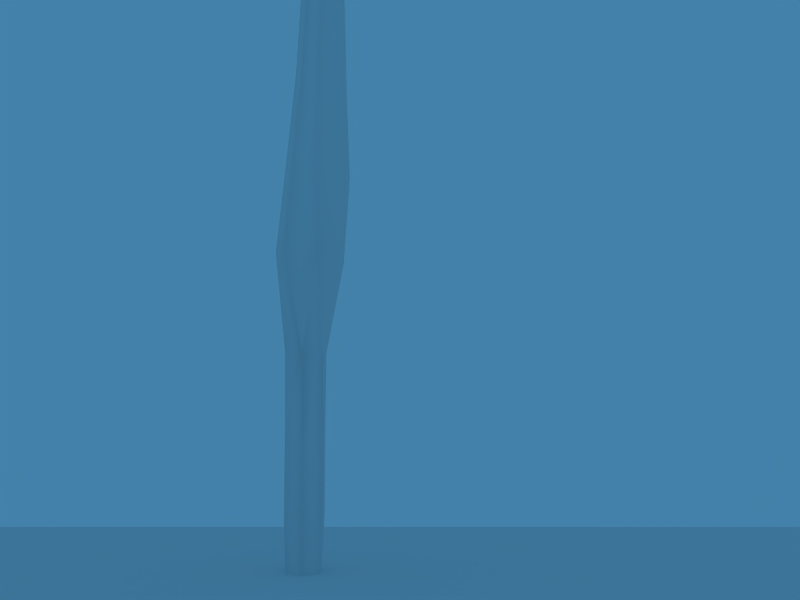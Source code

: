 # Source: BendyLeaf.blend  (saved by Blender 2.66.0; exported with 4.5.12 LTS)
import bpy
from mathutils import Matrix  # noqa: F401  (used for matrix-valued properties, if any)

bpy.ops.wm.read_factory_settings(use_empty=True)
scene = bpy.context.scene
scene.name = 'Scene'

# ---- collections
col_collection_1 = bpy.data.collections.new('Collection 1'); scene.collection.children.link(col_collection_1)
col_collection_2 = bpy.data.collections.new('Collection 2'); scene.collection.children.link(col_collection_2)
col_collection_3 = bpy.data.collections.new('Collection 3'); scene.collection.children.link(col_collection_3)
col_collection_3.hide_render = True
col_collection_3.hide_viewport = True
col_collection_4 = bpy.data.collections.new('Collection 4'); scene.collection.children.link(col_collection_4)
col_collection_4.hide_render = True
col_collection_4.hide_viewport = True
col_collection_6 = bpy.data.collections.new('Collection 6'); scene.collection.children.link(col_collection_6)
col_collection_6.hide_render = True
col_collection_6.hide_viewport = True
col_collection_10 = bpy.data.collections.new('Collection 10'); scene.collection.children.link(col_collection_10)
col_collection_10.hide_render = True
col_collection_10.hide_viewport = True
col_collection_14 = bpy.data.collections.new('Collection 14'); scene.collection.children.link(col_collection_14)
col_collection_15 = bpy.data.collections.new('Collection 15'); scene.collection.children.link(col_collection_15)
col_outdoorlighting = bpy.data.collections.new('OutdoorLighting')  # instanced only; not linked into the scene
col_g_snailhidden = bpy.data.collections.new('G_SnailHidden')  # instanced only; not linked into the scene
col_basickit_hidden = bpy.data.collections.new('BasicKit_Hidden')  # instanced only; not linked into the scene
col_g_snail = bpy.data.collections.new('G_Snail')  # instanced only; not linked into the scene
col_basickit = bpy.data.collections.new('BasicKit')  # instanced only; not linked into the scene

# ---- materials (node trees are filled in below, after node groups)
mat_bendyleafstick = bpy.data.materials.new('BendyLeafStick')
mat_bendyleafstick.alpha_threshold = 0.0
mat_bendyleafstick.use_transparent_shadow = False
mat_bendyleafstick.roughness = 0.5
mat_bendyleafstick.line_color = (0.0, 0.0, 0.0, 1.0)
mat_bendyleafm = bpy.data.materials.new('BendyLeafM')
mat_bendyleafm.alpha_threshold = 0.0
mat_bendyleafm.use_transparent_shadow = False
mat_bendyleafm.roughness = 0.5
mat_bendyleafm.specular_intensity = 0.1
mat_bendyleafm.line_color = (0.0, 0.0, 0.0, 1.0)
mat_ruler = bpy.data.materials.new('Ruler')
mat_ruler.alpha_threshold = 0.0
mat_ruler.use_transparent_shadow = False
mat_ruler.roughness = 3.14
mat_ruler.specular_intensity = 0.1
mat_ruler.line_color = (0.0, 0.0, 0.0, 1.0)
mat_floor = bpy.data.materials.new('floor')
mat_floor.alpha_threshold = 0.0
mat_floor.use_transparent_shadow = False
mat_floor.roughness = 0.5
mat_floor.line_color = (0.0, 0.0, 0.0, 1.0)

# ---- material node trees

# ---- world
world_world = bpy.data.worlds.new('World'); scene.world = world_world
world_world.color = (0.05656, 0.2208, 0.4)
world_world.use_sun_shadow = False
world_world.sun_shadow_jitter_overblur = 0.0
world_world.cycles.sampling_method = 'MANUAL'
world_world.cycles.sample_map_resolution = 256

# ---- cameras
cam_camera = bpy.data.cameras.new('Camera')
cam_camera.clip_end = 100.0
cam_camera.lens = 35.0
cam_camera.sensor_width = 32.0
cam_camera.sensor_height = 18.0
cam_camera.dof.focus_distance = 0.0
cam_camera.dof.aperture_fstop = 128.0

# ---- meshes
me_cube_033 = bpy.data.meshes.new('Cube.033')
me_cube_033.from_pydata([(6.233, 0.1143, -3.301), (6.737, -1.371, -3.304), (-6.737, -1.371, -3.304), (-6.233, 0.1143, -3.301), (-5.297, 0.1481, 3.325), (5.297, 0.1481, 3.325), (-5.658, -0.9261, 3.323), (5.658, -0.9261, 3.323), (1.863e-06, 2.123, -3.304), (1.227e-06, 1.846, 3.323), (2.408, -1.119, -3.323), (-2.408, -1.119, -3.323), (1.882, -0.7952, 3.323), (-1.882, -0.7952, 3.323), (6.213, -1.593, -4.012), (-6.213, -1.593, -4.012), (4.919, -1.017, 3.886), (-4.919, -1.017, 3.886), (6.006, -1.954, -3.309), (-6.006, -1.954, -3.309), (-4.89, -1.494, 3.325), (4.89, -1.494, 3.325)], [], [(2, 6, 4, 3), (0, 5, 7, 1), (4, 9, 8, 3), (0, 8, 9, 5), (12, 13, 11, 10), (8, 10, 11), (8, 14, 10), (14, 0, 1), (8, 0, 14), (8, 15, 3), (15, 2, 3), (15, 8, 11), (9, 13, 12), (16, 9, 12), (9, 16, 5), (16, 7, 5), (9, 17, 13), (6, 17, 4), (17, 9, 4), (10, 18, 21, 12), (18, 1, 7, 21), (13, 20, 19, 11), (20, 6, 2, 19), (1, 18, 14), (18, 10, 14), (11, 19, 15), (19, 2, 15), (12, 21, 16), (21, 7, 16), (6, 20, 17), (20, 13, 17)])
me_cube_033.polygons.foreach_set('use_smooth', [True] * 31)
_uv = me_cube_033.uv_layers.new(name='UVTex')
_uv.uv.foreach_set('vector', [0.0, 0.0, 1.0, 0.0, 1.0, 1.0, 0.0, 1.0, 0.0, 0.0, 1.0, 0.0, 1.0, 1.0, 0.0, 1.0, 0.0, 0.0, 1.0, 0.0, 1.0, 1.0, 0.0, 1.0, 1.0, 1.0, 0.0, 1.0, 0.0, 0.0, 1.0, 0.0, 0.75, 0.0, 0.25, 0.0, 0.25, 1.0, 0.75, 1.0, 0.0, 0.0, 1.0, 0.0, 1.0, 1.0, 1.0, 0.0, 0.5, 0.0, 1.0, 1.0, 1.0, 0.5, 0.0, 0.0, 1.0, 0.0, 1.0, 1.0, 0.0, 0.0, 1.0, 0.5, 1.0, 1.0, 0.5, 0.5, 1.0, 0.0, 0.5, 0.5, 0.0, 0.0, 1.0, 0.0, 0.5, 0.0, 1.0, 0.0, 1.0, 1.0, 0.0, 0.0, 1.0, 1.0, 1.0, 0.0, 0.5, 5.493e-08, 1.0, 0.0, 1.0, 1.0, 1.0, 1.0, 1.0, 0.5, 0.0, 0.0, 1.0, 0.5, 1.0, 0.0, 0.0, 0.0, 1.0, 0.0, 0.5, -5.493e-08, 1.0, 1.0, 1.0, 0.0, 1.0, 0.5, 0.0, 0.0, 1.0, 0.5, 1.0, 1.0, 0.0, 0.0, 0.75, 1.0, 0.375, 1.0, 0.375, 0.0, 0.75, 0.0, 0.375, 1.0, 0.0, 1.0, 0.0, 0.0, 0.375, 0.0, 0.25, 0.0, 0.625, 0.0, 0.625, 1.0, 0.25, 1.0, 0.625, 0.0, 1.0, 0.0, 1.0, 1.0, 0.625, 1.0, 0.0, 0.0, 0.5, 0.5, 0.5, 0.0, 0.5, 0.5, 1.0, 1.0, 0.5, 0.0, 1.0, 1.0, 0.5, 0.5, 0.5, 0.0, 0.5, 0.5, 0.0, 0.0, 0.5, 0.0, 1.0, 1.0, 0.5, 0.5, 0.5, 5.493e-08, 0.5, 0.5, 0.0, 0.0, 0.5, 5.493e-08, 0.0, 0.0, 0.5, 0.5, 0.5, -5.493e-08, 0.5, 0.5, 1.0, 1.0, 0.5, -5.493e-08])
me_cube_033.materials.append(mat_bendyleafstick)
me_cube_033.use_remesh_preserve_volume = False
me_cube_033.use_remesh_preserve_attributes = False
me_cube_033.use_mirror_vertex_groups = False
me_cube_033.update()
me_cube_032 = bpy.data.meshes.new('Cube.032')
me_cube_032.from_pydata([(3.186, 0.3406, 0.5739), (3.056, -1.929, 0.4759), (-3.056, -1.929, 0.4759), (-3.186, 0.3406, 0.5739), (-1.712, 0.03553, 3.524), (-1.5, -1.983, 3.397), (1.5, -1.983, 3.397), (1.712, 0.03553, 3.524), (4.156, 0.4774, -3.678), (3.987, -1.923, -3.912), (-3.987, -1.923, -3.912), (-4.156, 0.4774, -3.678), (7.446e-07, 1.61, 0.4084), (2.724e-07, 0.4183, 4.46), (-7.368e-07, -1.682, 4.377), (9.627e-07, 1.989, -3.74), (-0.5627, -1.846, 0.1856), (-1.073e-06, -1.912, 1.495), (0.5627, -1.846, 0.1856), (0.7566, -1.341, -4.348), (-0.7566, -1.341, -4.348), (3.632, -1.218, -5.046), (-3.632, -1.218, -5.046)], [], [(3, 2, 5, 4), (1, 0, 7, 6), (8, 0, 1, 9), (10, 2, 3, 11), (0, 12, 13, 7), (12, 3, 4, 13), (6, 17, 18, 1), (7, 13, 14, 6), (13, 4, 5, 14), (18, 19, 9, 1), (20, 16, 2, 10), (3, 12, 15, 11), (12, 0, 8, 15), (17, 16, 18), (20, 19, 18, 16), (17, 6, 14), (5, 17, 14), (2, 16, 17, 5), (15, 19, 20), (15, 21, 19), (21, 9, 19), (9, 21, 8), (21, 15, 8), (10, 22, 20), (22, 15, 20), (15, 22, 11), (22, 10, 11)])
me_cube_032.polygons.foreach_set('use_smooth', [True] * 27)
_uv = me_cube_032.uv_layers.new(name='UVTex')
_uv.uv.foreach_set('vector', [0.0, 0.0, 1.0, 0.0, 1.0, 1.0, 0.0, 1.0, 0.0, 0.0, 1.0, 0.0, 1.0, 1.0, 0.0, 1.0, 0.0, 0.0, 1.0, 0.0, 1.0, 1.0, 0.0, 1.0, 0.0, 0.0, 1.0, 0.0, 1.0, 1.0, 0.0, 1.0, 0.0, 0.0, 1.0, 0.0, 1.0, 1.0, 0.0, 1.0, 0.0, 0.0, 1.0, 0.0, 1.0, 1.0, 0.0, 1.0, 1.0, 1.0, 0.0, 0.25, 0.25, 0.0, 1.0, 0.0, 0.0, 0.0, 1.0, 0.0, 1.0, 1.0, 0.0, 1.0, 0.0, 0.0, 1.0, 0.0, 1.0, 1.0, 0.0, 1.0, 0.75, 0.0, 0.75, 1.0, 0.0, 1.0, 0.0, 0.0, 0.25, 1.0, 0.25, 0.0, 1.0, 0.0, 1.0, 1.0, 0.0, 0.0, 1.0, 0.0, 1.0, 1.0, 0.0, 1.0, 0.0, 0.0, 1.0, 0.0, 1.0, 1.0, 0.0, 1.0, 1.0, 0.25, 0.25, 0.0, 0.75, 0.0, 0.25, 1.0, 0.75, 1.0, 0.75, 0.0, 0.25, 0.0, 0.0, 0.25, 1.0, 1.0, 0.0, 1.0, 0.0, 1.0, 1.0, 0.25, 1.0, 1.0, 0.0, 0.0, 0.75, 0.0, 1.0, 0.25, 0.0, 1.0, 0.0, 0.0, 1.0, 0.0, 1.0, 1.0, 1.0, 0.0, 0.5, 0.0, 1.0, 1.0, 0.5, 0.0, 0.0, 0.0, 1.0, 1.0, 1.0, 0.0, 1.0, 0.5, 0.0, 0.0, 1.0, 0.5, 1.0, 1.0, 0.0, 0.0, 0.0, 0.0, 0.5, 0.0, 1.0, 1.0, 0.5, 0.0, 1.0, 0.0, 1.0, 1.0, 1.0, 1.0, 0.5, 0.5, 1.0, 0.0, 0.5, 0.5, 0.0, 0.0, 1.0, 0.0])
me_cube_032.materials.append(None)
me_cube_032.use_remesh_preserve_volume = False
me_cube_032.use_remesh_preserve_attributes = False
me_cube_032.use_mirror_vertex_groups = False
me_cube_032.update()
me_cube_031 = bpy.data.meshes.new('Cube.031')
me_cube_031.from_pydata([(-4.994, 0.1737, -3.304), (-4.823, -2.253, -3.495), (4.823, -2.253, -3.495), (4.994, 0.1737, -3.304), (4.075, 0.1757, 3.547), (3.921, -2.142, 3.727), (-3.921, -2.142, 3.727), (-4.075, 0.1757, 3.547), (9.391e-07, 2.28, -3.224), (4.817e-07, 1.741, 3.428), (1.193, -1.575, -3.873), (-1.193, -1.575, -3.873), (0.745, -1.601, 3.913), (-0.745, -1.601, 3.913), (4.447, -1.481, -4.731), (-4.447, -1.481, -4.731), (3.376, -1.453, 4.673), (-3.376, -1.453, 4.673)], [], [(3, 4, 5, 2), (7, 0, 1, 6), (12, 10, 2, 5), (11, 13, 6, 1), (8, 0, 7, 9), (9, 4, 3, 8), (12, 13, 11, 10), (8, 10, 11), (8, 14, 10), (14, 2, 10), (2, 14, 3), (14, 8, 3), (15, 0, 8), (1, 0, 15), (1, 15, 11), (15, 8, 11), (9, 13, 12), (5, 16, 12), (16, 9, 12), (9, 16, 4), (16, 5, 4), (9, 17, 13), (17, 6, 13), (6, 17, 7), (17, 9, 7)])
me_cube_031.polygons.foreach_set('use_smooth', [True] * 25)
_uv = me_cube_031.uv_layers.new(name='UVTex')
_uv.uv.foreach_set('vector', [0.0, 0.0, 1.0, 0.0, 1.0, 1.0, 0.0, 1.0, 1.0, 1.0, 0.0, 1.0, 0.0, 0.0, 1.0, 0.0, 0.75, 0.0, 0.75, 1.0, 0.0, 1.0, 0.0, 0.0, 0.25, 1.0, 0.25, 0.0, 1.0, 0.0, 1.0, 1.0, 1.0, 1.0, 0.0, 1.0, 0.0, 0.0, 1.0, 0.0, 0.0, 0.0, 1.0, 0.0, 1.0, 1.0, 0.0, 1.0, 0.75, 0.0, 0.25, 0.0, 0.25, 1.0, 0.75, 1.0, 0.0, 0.0, 1.0, 0.0, 1.0, 1.0, 1.0, 0.0, 0.5, 0.0, 1.0, 1.0, 0.5, 0.0, 0.0, 0.0, 1.0, 1.0, 0.0, 0.0, 0.5, 0.5, 1.0, 0.0, 0.5, 0.5, 1.0, 1.0, 1.0, 0.0, 1.0, 0.5, 0.0, 0.0, 1.0, 1.0, 1.0, 0.0, 0.0, 0.0, 1.0, 0.5, 0.0, 0.0, 0.5, 0.0, 1.0, 1.0, 0.5, 0.0, 1.0, 0.0, 1.0, 1.0, 0.0, 0.0, 1.0, 1.0, 1.0, 0.0, 0.0, 0.0, 0.5, 0.0, 1.0, 1.0, 0.5, 0.0, 1.0, 0.0, 1.0, 1.0, 1.0, 1.0, 1.0, 0.5, 0.0, 0.0, 1.0, 0.5, 1.0, 0.0, 0.0, 0.0, 1.0, 0.0, 0.5, 0.0, 1.0, 1.0, 0.5, 0.0, 0.0, 0.0, 1.0, 1.0, 0.0, 0.0, 0.5, 0.5, 1.0, 0.0, 0.5, 0.5, 1.0, 1.0, 1.0, 0.0])
me_cube_031.materials.append(None)
me_cube_031.use_remesh_preserve_volume = False
me_cube_031.use_remesh_preserve_attributes = False
me_cube_031.use_mirror_vertex_groups = False
me_cube_031.update()
me_cube_030 = bpy.data.meshes.new('Cube.030')
me_cube_030.from_pydata([(-4.962, 0.2062, 3.454), (-4.786, -2.357, 3.679), (4.786, -2.357, 3.679), (4.962, 0.2062, 3.454), (-6.384, 0.08246, -3.31), (6.384, 0.08243, -3.31), (-6.153, -2.523, -3.557), (6.153, -2.523, -3.557), (9.558e-07, 2.224, 3.422), (1.183e-06, 2.554, -3.31), (1.723, -1.665, -3.894), (-1.723, -1.665, -3.894), (1.175, -1.69, 3.956), (-1.175, -1.69, 3.956), (5.547, -1.744, -4.847), (-5.547, -1.744, -4.847), (4.315, -1.623, 4.766), (-4.315, -1.623, 4.766)], [], [(0, 4, 6, 1), (5, 3, 2, 7), (0, 8, 9, 4), (8, 3, 5, 9), (12, 10, 7, 2), (11, 13, 1, 6), (11, 10, 12, 13), (9, 10, 11), (9, 14, 10), (14, 7, 10), (7, 14, 5), (14, 9, 5), (6, 15, 11), (15, 9, 11), (9, 15, 4), (15, 6, 4), (8, 13, 12), (2, 16, 12), (16, 8, 12), (8, 16, 3), (16, 2, 3), (8, 17, 13), (17, 1, 13), (17, 0, 1), (8, 0, 17)])
me_cube_030.polygons.foreach_set('use_smooth', [True] * 25)
_uv = me_cube_030.uv_layers.new(name='UVTex')
_uv.uv.foreach_set('vector', [1.0, 1.0, 0.0, 1.0, 0.0, 0.0, 1.0, 0.0, 0.0, 0.0, 1.0, 0.0, 1.0, 1.0, 0.0, 1.0, 0.0, 0.0, 1.0, 0.0, 1.0, 1.0, 0.0, 1.0, 0.0, 0.0, 1.0, 0.0, 1.0, 1.0, 0.0, 1.0, 0.75, 0.0, 0.75, 1.0, 0.0, 1.0, 0.0, 0.0, 0.25, 1.0, 0.25, 0.0, 1.0, 0.0, 1.0, 1.0, 0.25, 1.0, 0.75, 1.0, 0.75, 0.0, 0.25, 0.0, 0.0, 0.0, 1.0, 0.0, 1.0, 1.0, 1.0, 0.0, 0.5, 5.493e-08, 1.0, 1.0, 0.5, 5.493e-08, 0.0, 0.0, 1.0, 1.0, 1.0, 0.0, 1.0, 0.5, 0.0, 0.0, 1.0, 0.5, 1.0, 1.0, 0.0, 0.0, 0.0, 0.0, 0.5, -5.493e-08, 1.0, 1.0, 0.5, -5.493e-08, 1.0, 0.0, 1.0, 1.0, 1.0, 1.0, 1.0, 0.5, 0.0, 0.0, 1.0, 0.5, 1.0, 0.0, 0.0, 0.0, 0.0, 0.0, 1.0, 1.0, 1.0, 0.0, 0.0, 0.0, 0.5, 0.0, 1.0, 1.0, 0.5, 0.0, 1.0, 0.0, 1.0, 1.0, 1.0, 1.0, 0.5, 0.5, 1.0, 0.0, 0.5, 0.5, 0.0, 0.0, 1.0, 0.0, 1.0, 0.0, 0.5, 0.0, 1.0, 1.0, 0.5, 0.0, 0.0, 0.0, 1.0, 1.0, 1.0, 0.5, 0.0, 0.0, 1.0, 0.0, 1.0, 1.0, 0.0, 0.0, 1.0, 0.5])
me_cube_030.materials.append(None)
me_cube_030.use_remesh_preserve_volume = False
me_cube_030.use_remesh_preserve_attributes = False
me_cube_030.use_mirror_vertex_groups = False
me_cube_030.update()
me_cube_029 = bpy.data.meshes.new('Cube.029')
me_cube_029.from_pydata([(7.636, 0.7805, 3.475), (7.329, -2.586, 3.652), (-7.329, -2.586, 3.652), (-7.636, 0.7805, 3.475), (7.454, 0.8916, -3.175), (7.301, -3.207, -3.413), (-7.301, -3.207, -3.413), (-7.454, 0.8916, -3.175), (1.452e-06, 3.246, 3.346), (9.895e-07, 2.681, -3.072), (1.738, -2.792, -2.882), (-1.738, -2.792, -2.882), (2.125, -1.564, 3.941), (-2.125, -1.564, 3.941), (6.523, -2.847, -4.445), (-6.523, -2.847, -4.445), (-4.528e-06, -3.006, -3.518), (6.402, -1.732, 4.902), (-6.402, -1.732, 4.902)], [], [(4, 0, 1, 5), (6, 2, 3, 7), (12, 10, 5, 1), (11, 13, 2, 6), (3, 8, 9, 7), (8, 0, 4, 9), (11, 10, 12, 13), (4, 5, 14), (6, 7, 15), (5, 10, 16, 14), (11, 6, 15, 16), (9, 4, 14, 16), (7, 9, 16, 15), (10, 11, 16), (1, 0, 17), (3, 2, 18), (2, 13, 18), (1, 17, 12), (8, 12, 17), (0, 8, 17), (8, 18, 13), (3, 18, 8), (8, 13, 12)])
me_cube_029.polygons.foreach_set('use_smooth', [True] * 23)
_uv = me_cube_029.uv_layers.new(name='UVTex')
_uv.uv.foreach_set('vector', [0.0, 0.0, 1.0, 0.0, 1.0, 1.0, 0.0, 1.0, 0.0, 0.0, 1.0, 0.0, 1.0, 1.0, 0.0, 1.0, 0.75, 0.0, 0.75, 1.0, 0.0, 1.0, 0.0, 0.0, 0.25, 1.0, 0.25, 0.0, 1.0, 0.0, 1.0, 1.0, 0.0, 0.0, 1.0, 0.0, 1.0, 1.0, 0.0, 1.0, 0.0, 0.0, 1.0, 0.0, 1.0, 1.0, 0.0, 1.0, 0.25, 1.0, 0.75, 1.0, 0.75, 0.0, 0.25, 0.0, 0.0, 0.0, 1.0, 0.0, 1.0, 1.0, 0.0, 0.0, 1.0, 0.0, 1.0, 1.0, 0.75, 0.0, 0.75, 1.0, 0.0, 1.0, 0.0, 0.0, 0.25, 1.0, 0.25, 0.0, 1.0, 0.0, 1.0, 1.0, 0.0, 0.0, 1.0, 0.0, 1.0, 1.0, 0.0, 1.0, 0.0, 0.0, 1.0, 0.0, 1.0, 1.0, 0.0, 1.0, 0.25, 1.0, 0.75, 1.0, 0.75, 0.0, 0.0, 0.0, 1.0, 0.0, 0.5, 1.0, 0.0, 0.0, 1.0, 0.0, 0.5, 1.0, 0.0, 0.0, 1.0, 0.0, 1.0, 1.0, 0.0, 0.0, 1.0, 1.0, 1.0, 0.0, 0.0, 0.0, 1.0, 0.0, 1.0, 1.0, 0.0, 0.0, 1.0, 0.0, 1.0, 1.0, 0.0, 0.0, 1.0, 1.0, 1.0, 0.0, 0.0, 0.0, 1.0, 1.0, 1.0, 0.0, 0.0, 0.0, 1.0, 1.0, 1.0, 0.0])
me_cube_029.materials.append(None)
me_cube_029.use_remesh_preserve_volume = False
me_cube_029.use_remesh_preserve_attributes = False
me_cube_029.use_mirror_vertex_groups = False
me_cube_029.update()
me_cube_028 = bpy.data.meshes.new('Cube.028')
me_cube_028.from_pydata([(-2.391, 1.293, -4.219), (-2.279, -2.499, -4.219), (2.279, -2.499, -4.219), (2.391, 1.293, -4.219), (5.123, 1.208, 3.643), (4.973, -2.914, 3.362), (-4.973, -2.914, 3.362), (-5.123, 1.208, 3.643), (1.192e-06, 2.892, 3.708), (6.036e-07, 2.052, -4.219), (-3.567, -0.5773, -4.219), (-1.89e-06, -2.956, -4.219), (3.567, -0.5773, -4.219), (1.201, -2.663, 3.191), (-1.201, -2.663, 3.191), (-5.96e-07, -0.5219, -5.484), (4.455, -2.498, 4.469), (-4.455, -2.498, 4.469), (-1.432e-06, -2.68, 3.865)], [], [(12, 3, 4), (0, 10, 7), (2, 5, 13, 11), (1, 11, 14, 6), (11, 13, 14), (9, 0, 7, 8), (4, 3, 9, 8), (7, 10, 6), (10, 1, 6), (4, 5, 12), (5, 2, 12), (0, 9, 15), (9, 3, 15), (10, 0, 15), (1, 10, 15), (11, 1, 15), (2, 11, 15), (12, 2, 15), (3, 12, 15), (5, 4, 16), (7, 6, 17), (13, 5, 16, 18), (6, 14, 18, 17), (4, 8, 18, 16), (8, 7, 17, 18), (14, 13, 18)])
me_cube_028.polygons.foreach_set('use_smooth', [True] * 26)
_uv = me_cube_028.uv_layers.new(name='UVTex')
_uv.uv.foreach_set('vector', [0.0, 0.5, 0.0, 0.0, 1.0, 0.0, 0.0, 1.0, 0.0, 0.5, 1.0, 1.0, 0.0, 0.0, 0.0, 1.0, 1.0, 1.0, 1.0, 0.0, 0.0, 0.0, 1.0, 0.0, 1.0, 1.0, 0.0, 1.0, 0.0, 0.0, 1.0, 0.0, 1.0, 1.0, 1.0, 0.5, 1.0, 1.0, 0.0, 0.0, 1.0, 0.0, 1.0, 0.0, 1.0, 1.0, 1.0, 0.5, 0.0, 0.0, 1.0, 1.0, 0.0, 0.5, 1.0, 0.0, 0.0, 0.5, 0.0, 0.0, 1.0, 0.0, 1.0, 0.0, 1.0, 1.0, 0.0, 0.5, 1.0, 1.0, 0.0, 1.0, 0.0, 0.5, 1.0, 0.5, 1.0, 1.0, 0.0, 0.0, 1.0, 0.0, 1.0, 1.0, 1.0, 0.5, 0.0, 1.0, 0.0, 0.5, 1.0, 1.0, 0.0, 0.5, 0.0, 0.0, 1.0, 0.0, 0.0, 0.0, 1.0, 0.0, 1.0, 1.0, 0.0, 0.0, 0.0, 1.0, 1.0, 1.0, 1.0, 1.0, 0.0, 1.0, 0.0, 0.5, 0.0, 0.5, 0.0, 0.0, 1.0, 0.0, 1.0, 0.0, 1.0, 1.0, 0.0, 0.5, 1.0, 1.0, 0.0, 0.5, 1.0, 0.0, 0.0, 0.0, 0.0, 1.0, 1.0, 1.0, 1.0, 0.0, 0.0, 0.0, 1.0, 0.0, 1.0, 1.0, 0.0, 1.0, 1.0, 0.0, 1.0, 1.0, 1.0, 0.5, 0.0, 0.0, 1.0, 0.5, 1.0, 1.0, 0.0, 0.0, 1.0, 0.0, 0.0, 0.0, 1.0, 0.0, 1.0, 1.0])
me_cube_028.materials.append(None)
me_cube_028.use_remesh_preserve_volume = False
me_cube_028.use_remesh_preserve_attributes = False
me_cube_028.use_mirror_vertex_groups = False
me_cube_028.update()
me_cube_019 = bpy.data.meshes.new('Cube.019')
me_cube_019.from_pydata([(0.6807, 0.887, -6.5), (0.6885, -0.887, -6.5), (-0.6885, -0.887, -6.5), (-0.6807, 0.887, -6.5), (1.081, -1.386, 7.5), (1.071, 1.386, 7.5), (-1.081, -1.386, 7.5), (-1.071, 1.386, 7.5), (1.267, -4.245e-09, -6.5), (-1.267, 2.409e-07, -6.5), (1.979, -6.866e-07, 7.5), (-1.979, 1.562e-07, 7.5), (-1.77e-07, -2.729e-07, 7.919)], [], [(8, 0, 5, 10), (10, 4, 1, 8), (4, 6, 2, 1), (6, 11, 9, 2), (11, 7, 3, 9), (0, 3, 7, 5), (4, 10, 12), (10, 5, 12), (6, 4, 12), (11, 6, 12), (7, 11, 12), (5, 7, 12)])
me_cube_019.polygons.foreach_set('use_smooth', [True] * 12)
_uv = me_cube_019.uv_layers.new(name='UVTex')
_uv.uv.foreach_set('vector', [0.0, 0.5, 0.0, 0.0, 1.0, 0.0, 1.0, 0.5, 1.0, 0.5, 1.0, 1.0, 0.0, 1.0, 0.0, 0.5, 1.0, 0.0, 1.0, 0.5, 0.0, 0.5, 0.0, 0.0, 1.0, 0.0, 1.0, 0.5, 0.0, 0.5, 0.0, 0.0, 1.0, 0.5, 1.0, 1.0, 0.0, 1.0, 0.0, 0.5, 1.0, 0.0, 1.0, 0.5, 0.0, 0.5, 0.0, 0.0, 1.0, 0.5, 1.0, 1.0, 0.0, 1.0, 0.0, 0.5, 0.0, 0.0, 1.0, 0.0, 1.0, 0.0, 1.0, 0.5, 0.0, 0.5, 1.0, 0.0, 1.0, 0.5, 0.0, 0.5, 1.0, 0.5, 1.0, 1.0, 0.0, 1.0, 1.0, 0.0, 1.0, 0.5, 0.0, 0.5])
me_cube_019.materials.append(mat_bendyleafstick)
me_cube_019.use_remesh_preserve_volume = False
me_cube_019.use_remesh_preserve_attributes = False
me_cube_019.use_mirror_vertex_groups = False
me_cube_019.update()
me_cube_020 = bpy.data.meshes.new('Cube.020')
me_cube_020.from_pydata([(1.084, 1.386, 3.0), (1.066, -1.386, 3.0), (-1.066, -1.386, 3.0), (-1.084, 1.386, 3.0), (1.063, -1.386, -3.0), (1.053, 1.386, -3.0), (-1.063, -1.386, -3.0), (-1.053, 1.386, -3.0), (1.979, -9.419e-07, 3.0), (-1.979, 3.606e-07, 3.0), (1.979, -3.29e-07, -3.0), (-1.979, 5.138e-07, -3.0), (1.806e-07, 0.001182, -3.3), (-1.305e-08, 0.01437, 3.443)], [], [(0, 8, 10, 5), (8, 1, 4, 10), (1, 2, 6, 4), (2, 9, 11, 6), (9, 3, 7, 11), (3, 0, 5, 7), (10, 4, 12), (5, 10, 12), (4, 6, 12), (6, 11, 12), (11, 7, 12), (7, 5, 12), (8, 0, 13), (1, 8, 13), (2, 1, 13), (9, 2, 13), (3, 9, 13), (0, 3, 13)])
me_cube_020.polygons.foreach_set('use_smooth', [True] * 18)
_uv = me_cube_020.uv_layers.new(name='UVTex')
_uv.uv.foreach_set('vector', [1.0, 0.0, 1.0, 0.5, 0.0, 0.5, 0.0, 0.0, 1.0, 0.5, 1.0, 1.0, 0.0, 1.0, 0.0, 0.5, 1.0, 0.5, 1.0, 1.0, 0.0, 1.0, 0.0, 0.5, 1.0, 0.0, 1.0, 0.5, 0.0, 0.5, 0.0, 0.0, 1.0, 0.5, 1.0, 1.0, 0.0, 1.0, 0.0, 0.5, 0.0, 0.5, 0.0, 0.0, 1.0, 0.0, 1.0, 0.5, 1.0, 0.5, 1.0, 1.0, 0.0, 1.0, 1.0, 0.0, 1.0, 0.5, 0.0, 0.5, 1.0, 0.5, 1.0, 1.0, 0.0, 1.0, 1.0, 0.0, 1.0, 0.5, 0.0, 0.5, 1.0, 0.5, 1.0, 1.0, 0.0, 1.0, 0.0, 0.5, 0.0, 0.0, 1.0, 0.0, 1.0, 0.0, 1.0, 0.5, 0.0, 0.5, 1.0, 0.5, 1.0, 1.0, 0.0, 1.0, 1.0, 0.5, 1.0, 1.0, 0.0, 1.0, 1.0, 0.0, 1.0, 0.5, 0.0, 0.5, 1.0, 0.5, 1.0, 1.0, 0.0, 1.0, 0.0, 0.5, 0.0, 0.0, 1.0, 0.0])
me_cube_020.materials.append(mat_bendyleafstick)
me_cube_020.use_remesh_preserve_volume = False
me_cube_020.use_remesh_preserve_attributes = False
me_cube_020.use_mirror_vertex_groups = False
me_cube_020.update()
me_cube_021 = bpy.data.meshes.new('Cube.021')
me_cube_021.from_pydata([(1.048, 1.273, -3.004), (1.068, -1.45, -3.0), (-1.068, -1.45, -3.0), (-1.048, 1.273, -3.004), (-1.516, 1.287, 3.002), (-1.549, -1.45, 3.0), (1.549, -1.45, 3.0), (1.516, 1.287, 3.002), (1.979, -0.06447, -3.0), (-1.979, -0.06447, -3.0), (-2.88, -0.06447, 3.0), (2.88, -0.06447, 3.0), (4.628e-08, -0.04552, -3.359), (1.195e-07, -0.01162, 3.421)], [], [(0, 3, 4, 7), (3, 9, 10, 4), (9, 2, 5, 10), (2, 1, 6, 5), (1, 8, 11, 6), (8, 0, 7, 11), (0, 8, 12), (8, 1, 12), (1, 2, 12), (2, 9, 12), (9, 3, 12), (3, 0, 12), (7, 4, 13), (4, 10, 13), (10, 5, 13), (5, 6, 13), (6, 11, 13), (11, 7, 13)])
me_cube_021.polygons.foreach_set('use_smooth', [True] * 18)
_uv = me_cube_021.uv_layers.new(name='UVTex')
_uv.uv.foreach_set('vector', [0.0, 0.0, 0.5, 0.0, 0.5, 1.0, 0.0, 1.0, 0.0, 0.0, 0.5, 0.0, 0.5, 1.0, 0.0, 1.0, 0.5, 0.0, 1.0, 0.0, 1.0, 1.0, 0.5, 1.0, 0.5, 0.0, 1.0, 0.0, 1.0, 1.0, 0.5, 1.0, 0.0, 0.0, 0.5, 0.0, 0.5, 1.0, 0.0, 1.0, 0.5, 0.0, 1.0, 0.0, 1.0, 1.0, 0.5, 1.0, 0.5, 0.0, 1.0, 0.0, 1.0, 1.0, 0.0, 0.0, 0.5, 0.0, 0.5, 1.0, 0.5, 0.0, 1.0, 0.0, 1.0, 1.0, 0.5, 0.0, 1.0, 0.0, 1.0, 1.0, 0.0, 0.0, 0.5, 0.0, 0.5, 1.0, 0.0, 0.0, 0.5, 0.0, 0.5, 1.0, 0.0, 0.0, 0.5, 0.0, 0.5, 1.0, 0.0, 0.0, 0.5, 0.0, 0.5, 1.0, 0.5, 0.0, 1.0, 0.0, 1.0, 1.0, 0.5, 0.0, 1.0, 0.0, 1.0, 1.0, 0.0, 0.0, 0.5, 0.0, 0.5, 1.0, 0.5, 0.0, 1.0, 0.0, 1.0, 1.0])
me_cube_021.materials.append(mat_bendyleafstick)
me_cube_021.use_remesh_preserve_volume = False
me_cube_021.use_remesh_preserve_attributes = False
me_cube_021.use_mirror_vertex_groups = False
me_cube_021.update()
me_cube_022 = bpy.data.meshes.new('Cube.022')
me_cube_022.from_pydata([(-1.558, 0.8078, -3.36), (-1.553, -1.964, -3.366), (1.553, -1.964, -3.366), (1.558, 0.8078, -3.36), (5.9, 0.6517, 3.019), (5.931, -2.119, 3.367), (-5.931, -2.119, 3.367), (-5.9, 0.6517, 3.019), (1.822e-06, 2.202, 3.358), (-2.88, -0.5781, -3.363), (2.88, -0.5781, -3.366), (1.936, -1.68, 3.366), (-1.936, -1.68, 3.366), (-5.141e-07, -0.5158, -3.881), (6.038, -1.528, 3.7), (-6.038, -1.528, 3.7), (-6.677, -1.448, 3.365), (6.677, -1.448, 3.365)], [], [(1, 12, 6), (0, 7, 8), (0, 3, 13), (9, 0, 13), (1, 9, 13), (2, 1, 13), (10, 2, 13), (3, 10, 13), (2, 5, 11), (12, 1, 2, 11), (4, 3, 8), (3, 0, 8), (8, 12, 11), (7, 15, 12, 8), (6, 12, 15), (5, 14, 11), (4, 8, 11, 14), (7, 16, 15), (16, 6, 15), (5, 17, 14), (17, 4, 14), (2, 10, 17, 5), (1, 6, 16, 9), (0, 9, 7), (9, 16, 7), (3, 4, 10), (4, 17, 10)])
me_cube_022.polygons.foreach_set('use_smooth', [True] * 27)
_uv = me_cube_022.uv_layers.new(name='UVTex')
_uv.uv.foreach_set('vector', [0.0, 0.0, 1.0, 1.0, 0.0, 1.0, 1.0, 0.5, 0.0, 0.0, 1.0, 0.0, 1.0, 0.0, 1.0, 1.0, 1.0, 0.5, 0.0, 1.0, 0.0, 0.5, 1.0, 1.0, 0.0, 0.5, 0.0, 0.0, 1.0, 0.0, 0.0, 0.0, 0.0, 1.0, 1.0, 1.0, 1.0, 1.0, 0.0, 1.0, 0.0, 0.5, 0.0, 0.5, 0.0, 0.0, 1.0, 0.0, 0.0, 0.0, 0.0, 1.0, 1.0, 1.0, 1.0, 1.0, 0.0, 0.0, 0.0, 0.0, 1.0, 1.0, 1.0, 0.0, 1.0, 1.0, 0.0, 0.0, 1.0, 1.0, 1.0, 0.5, 0.0, 0.0, 0.0, 0.0, 1.0, 1.0, 1.0, 0.0, 0.0, 0.0, 0.0, 1.0, 1.0, 1.0, 1.0, 0.0, 0.0, 0.0, 1.0, 0.0, 1.0, 1.0, 0.0, 0.0, 1.0, 1.0, 1.0, 0.0, 0.0, 0.0, 1.0, 0.0, 1.0, 1.0, 0.0, 1.0, 1.0, 1.0, 0.5, 0.75, 1.0, 0.0, 0.5, 0.75, 0.0, 0.5, 1.0, 0.0, 1.0, 0.0, 1.0, 0.5, 0.0, 0.5, 1.0, 0.5, 1.0, 1.0, 0.0, 0.5, 0.0, 1.0, 0.0, 0.5, 1.0, 0.5, 1.0, 1.0, 0.0, 0.0, 1.0, 0.0, 1.0, 0.5, 0.0, 0.5, 0.0, 1.0, 0.0, 0.5, 1.0, 1.0, 0.0, 0.5, 1.0, 0.5, 1.0, 1.0, 0.0, 0.0, 1.0, 0.0, 0.0, 0.5, 1.0, 0.0, 1.0, 0.5, 0.0, 0.5])
me_cube_022.materials.append(mat_bendyleafstick)
me_cube_022.use_remesh_preserve_volume = False
me_cube_022.use_remesh_preserve_attributes = False
me_cube_022.use_mirror_vertex_groups = False
me_cube_022.update()
me_cube_023 = bpy.data.meshes.new('Cube.023')
me_cube_023.from_pydata([(6.233, 0.4088, 3.311), (6.737, -1.076, 3.314), (-6.737, -1.076, 3.314), (-6.233, 0.4088, 3.311), (5.9, 0.4375, -3.651), (6.677, -1.664, -3.313), (-6.677, -1.664, -3.313), (-5.9, 0.4375, -3.651), (1.886e-06, 2.417, 3.314), (1.549e-06, 1.987, -3.314), (1.943, -1.895, -3.314), (-1.943, -1.895, -3.314), (2.405, -0.8243, 3.294), (-2.405, -0.8243, 3.294), (5.917, -1.83, -3.87), (-5.917, -1.83, -3.87), (6.132, -1.13, 3.956), (-6.132, -1.13, 3.956), (6.006, -1.659, 3.312), (-6.006, -1.659, 3.312), (5.931, -2.335, -3.314), (-5.931, -2.335, -3.314)], [], [(4, 0, 1, 5), (6, 2, 3, 7), (3, 8, 9, 7), (8, 0, 4, 9), (11, 10, 12, 13), (4, 5, 14), (6, 7, 15), (1, 0, 16), (3, 2, 17), (8, 12, 16), (0, 8, 16), (8, 17, 13), (3, 17, 8), (8, 13, 12), (10, 20, 18, 12), (20, 5, 1, 18), (13, 19, 21, 11), (19, 2, 6, 21), (5, 20, 14), (21, 6, 15), (2, 19, 17), (19, 13, 17), (12, 18, 16), (18, 1, 16), (9, 10, 11), (7, 9, 11, 15), (4, 14, 10, 9), (10, 14, 20), (11, 21, 15)])
me_cube_023.polygons.foreach_set('use_smooth', [True] * 29)
_uv = me_cube_023.uv_layers.new(name='UVTex')
_uv.uv.foreach_set('vector', [0.0, 0.0, 1.0, 0.0, 1.0, 1.0, 0.0, 1.0, 0.0, 0.0, 1.0, 0.0, 1.0, 1.0, 0.0, 1.0, 0.0, 0.0, 1.0, 0.0, 1.0, 1.0, 0.0, 1.0, 0.0, 0.0, 1.0, 0.0, 1.0, 1.0, 0.0, 1.0, 0.25, 1.0, 0.75, 1.0, 0.75, 0.0, 0.25, 0.0, 0.0, 0.0, 1.0, 0.0, 1.0, 1.0, 0.0, 0.0, 1.0, 0.0, 1.0, 1.0, 0.0, 0.0, 1.0, 0.0, 0.5, 1.0, 0.0, 0.0, 1.0, 0.0, 0.5, 1.0, 0.0, 0.0, 1.0, 0.0, 1.0, 1.0, 0.0, 0.0, 1.0, 0.0, 1.0, 1.0, 0.0, 0.0, 1.0, 1.0, 1.0, 0.0, 0.0, 0.0, 1.0, 1.0, 1.0, 0.0, 0.0, 0.0, 1.0, 1.0, 1.0, 0.0, 0.75, 1.0, 0.375, 1.0, 0.375, 8.054e-11, 0.75, 0.0, 0.375, 1.0, 0.0, 1.0, 0.0, 0.0, 0.375, 8.054e-11, 0.25, 0.0, 0.625, 8.028e-11, 0.625, 1.0, 0.25, 1.0, 0.625, 8.028e-11, 1.0, 0.0, 1.0, 1.0, 0.625, 1.0, 0.75, 0.0, 0.75, 0.5, 0.0, 0.0, 0.25, 0.5, 0.25, 0.0, 1.0, 0.0, 0.0, 0.0, 0.5, -8.331e-10, 1.0, 1.0, 0.5, -8.331e-10, 1.0, 0.0, 1.0, 1.0, 1.0, 0.0, 0.5, -8.331e-10, 1.0, 1.0, 0.5, -8.331e-10, 0.0, 0.0, 1.0, 1.0, 0.0, 0.0, 1.0, 0.0, 1.0, 1.0, 0.0, 0.0, 1.0, 0.0, 1.0, 1.0, 0.0, 1.0, 0.0, 0.0, 0.0, 1.0, 1.0, 1.0, 1.0, 0.0, 0.0, 0.0, 1.0, 0.0, 1.0, 1.0, 0.0, 0.0, 1.0, 1.0, 1.0, 0.0])
me_cube_023.materials.append(mat_bendyleafstick)
me_cube_023.use_remesh_preserve_volume = False
me_cube_023.use_remesh_preserve_attributes = False
me_cube_023.use_mirror_vertex_groups = False
me_cube_023.update()
me_cube_024 = bpy.data.meshes.new('Cube.024')
me_cube_024.from_pydata([(7.634, 0.4978, -3.322), (7.345, -2.881, -3.592), (-7.345, -2.881, -3.592), (-7.634, 0.4978, -3.322), (-6.29, 0.1738, 3.374), (6.29, 0.1738, 3.374), (-6.064, -2.435, 3.602), (6.064, -2.435, 3.602), (1.439e-06, 2.927, -3.305), (1.198e-06, 2.682, 3.318), (2.106, -1.896, -3.914), (-2.106, -1.896, -3.914), (1.696, -1.564, 3.912), (-1.696, -1.564, 3.912), (6.553, -2.031, -4.91), (-6.553, -2.031, -4.91), (-5.478, -1.66, 4.83), (5.478, -1.66, 4.83)], [], [(2, 6, 4, 3), (0, 5, 7, 1), (4, 9, 8, 3), (0, 8, 9, 5), (12, 10, 1, 7), (11, 13, 6, 2), (12, 13, 11, 10), (0, 1, 14), (2, 3, 15), (0, 14, 8), (1, 10, 14), (10, 8, 14), (8, 10, 11), (2, 15, 11), (8, 11, 15), (8, 15, 3), (4, 6, 16), (7, 5, 17), (9, 4, 16), (5, 9, 17), (6, 13, 16), (12, 7, 17), (9, 13, 12), (16, 13, 9), (17, 9, 12)])
me_cube_024.polygons.foreach_set('use_smooth', [True] * 25)
_uv = me_cube_024.uv_layers.new(name='UVTex')
_uv.uv.foreach_set('vector', [0.0, 0.0, 1.0, 0.0, 1.0, 1.0, 0.0, 1.0, 0.0, 0.0, 1.0, 0.0, 1.0, 1.0, 0.0, 1.0, 0.0, 0.0, 1.0, 0.0, 1.0, 1.0, 0.0, 1.0, 1.0, 1.0, 0.0, 1.0, 0.0, 0.0, 1.0, 0.0, 0.75, 0.0, 0.75, 1.0, 0.0, 1.0, 0.0, 0.0, 0.25, 1.0, 0.25, 0.0, 1.0, 0.0, 1.0, 1.0, 0.75, 0.0, 0.25, 0.0, 0.25, 1.0, 0.75, 1.0, 0.0, 0.0, 1.0, 0.0, 0.5, 1.0, 0.0, 0.0, 1.0, 0.0, 1.0, 1.0, 0.0, 0.0, 1.0, 1.0, 1.0, 0.0, 0.0, 0.0, 1.0, 0.0, 0.0, 1.0, 1.0, 0.0, 1.0, 1.0, 0.0, 1.0, 0.0, 0.0, 1.0, 0.0, 1.0, 1.0, 0.0, 0.0, 1.0, 1.0, 1.0, 0.0, 1.0, 0.0, 1.0, 1.0, 0.0, 1.0, 1.0, 0.0, 0.0, 1.0, 0.0, 0.0, 0.0, 0.0, 1.0, 0.0, 1.0, 1.0, 0.0, 0.0, 1.0, 0.0, 1.0, 1.0, 0.0, 0.0, 1.0, 0.0, 1.0, 1.0, 1.0, 1.0, 0.0, 0.0, 1.0, 0.0, 0.25, 1.0, 1.0, 0.0, 1.0, 1.0, 0.75, 0.0, 0.75, 1.0, 0.0, 1.0, 0.0, 0.0, 1.0, 0.0, 1.0, 1.0, 0.0, 0.0, 1.0, 1.0, 1.0, 0.0, 0.0, 0.0, 1.0, 0.0, 1.0, 1.0])
me_cube_024.materials.append(None)
me_cube_024.use_remesh_preserve_volume = False
me_cube_024.use_remesh_preserve_attributes = False
me_cube_024.use_mirror_vertex_groups = False
me_cube_024.update()
me_cube_025 = bpy.data.meshes.new('Cube.025')
me_cube_025.from_pydata([(-4.075, 0.1812, 3.367), (-4.299, -0.8603, 3.369), (4.299, -0.8603, 3.369), (4.075, 0.1812, 3.367), (-5.297, 0.06333, -3.308), (5.297, 0.06333, -3.308), (-5.658, -1.011, -3.314), (5.658, -1.011, -3.314), (3.646e-07, 1.577, 3.364), (1.227e-06, 1.761, -3.314), (1.88, -0.88, -3.314), (-1.88, -0.88, -3.314), (1.255, -0.9063, 3.369), (-1.255, -0.9063, 3.369), (5.067, -1.183, -3.929), (-5.067, -1.183, -3.929), (3.749, -1.038, 3.844), (-3.749, -1.038, 3.844), (-3.529, -1.429, 3.37), (3.529, -1.429, 3.37), (-4.89, -1.579, -3.315), (4.89, -1.579, -3.315)], [], [(0, 4, 6, 1), (5, 3, 2, 7), (0, 8, 9, 4), (8, 3, 5, 9), (11, 10, 12, 13), (9, 10, 11), (9, 14, 10), (7, 14, 5), (14, 9, 5), (15, 9, 11), (9, 15, 4), (15, 6, 4), (8, 13, 12), (16, 8, 12), (8, 16, 3), (16, 2, 3), (8, 17, 13), (17, 0, 1), (8, 0, 17), (10, 21, 19, 12), (21, 7, 2, 19), (13, 18, 20, 11), (18, 1, 6, 20), (7, 21, 14), (21, 10, 14), (11, 20, 15), (20, 6, 15), (12, 19, 16), (19, 2, 16), (1, 18, 17), (18, 13, 17)])
me_cube_025.polygons.foreach_set('use_smooth', [True] * 31)
_uv = me_cube_025.uv_layers.new(name='UVTex')
_uv.uv.foreach_set('vector', [1.0, 1.0, 0.0, 1.0, 0.0, 0.0, 1.0, 0.0, 0.0, 0.0, 1.0, 0.0, 1.0, 1.0, 0.0, 1.0, 0.0, 0.0, 1.0, 0.0, 1.0, 1.0, 0.0, 1.0, 0.0, 0.0, 1.0, 0.0, 1.0, 1.0, 0.0, 1.0, 0.25, 1.0, 0.75, 1.0, 0.75, 0.0, 0.25, 0.0, 0.0, 0.0, 1.0, 0.0, 1.0, 1.0, 1.0, 0.0, 0.5, 5.493e-08, 1.0, 1.0, 1.0, 0.0, 1.0, 0.5, 0.0, 0.0, 1.0, 0.5, 1.0, 1.0, 0.0, 0.0, 0.5, -5.493e-08, 1.0, 0.0, 1.0, 1.0, 1.0, 1.0, 1.0, 0.5, 0.0, 0.0, 1.0, 0.5, 1.0, 0.0, 0.0, 0.0, 0.0, 0.0, 1.0, 1.0, 1.0, 0.0, 0.5, 0.0, 1.0, 0.0, 1.0, 1.0, 1.0, 1.0, 0.5, 0.5, 1.0, 0.0, 0.5, 0.5, 0.0, 0.0, 1.0, 0.0, 1.0, 0.0, 0.5, 0.0, 1.0, 1.0, 1.0, 0.5, 0.0, 0.0, 1.0, 0.0, 1.0, 1.0, 0.0, 0.0, 1.0, 0.5, 0.75, 1.0, 0.375, 1.0, 0.375, 0.0, 0.75, 0.0, 0.375, 1.0, 0.0, 1.0, 0.0, 0.0, 0.375, 0.0, 0.25, 0.0, 0.625, 0.0, 0.625, 1.0, 0.25, 1.0, 0.625, 0.0, 1.0, 0.0, 1.0, 1.0, 0.625, 1.0, 0.0, 0.0, 0.5, 0.5, 0.5, 5.493e-08, 0.5, 0.5, 1.0, 1.0, 0.5, 5.493e-08, 1.0, 1.0, 0.5, 0.5, 0.5, -5.493e-08, 0.5, 0.5, 0.0, 0.0, 0.5, -5.493e-08, 1.0, 1.0, 0.5, 0.5, 0.5, 0.0, 0.5, 0.5, 0.0, 0.0, 0.5, 0.0, 0.0, 0.0, 0.5, 0.5, 0.5, 0.0, 0.5, 0.5, 1.0, 1.0, 0.5, 0.0])
me_cube_025.materials.append(mat_bendyleafstick)
me_cube_025.use_remesh_preserve_volume = False
me_cube_025.use_remesh_preserve_attributes = False
me_cube_025.use_mirror_vertex_groups = False
me_cube_025.update()
me_cube_026 = bpy.data.meshes.new('Cube.026')
me_cube_026.from_pydata([(-4.075, 0.2435, -3.308), (4.075, 0.2435, -3.308), (3.17, 0.1313, 3.198), (-3.165, 0.1313, 3.198), (7.903e-07, 1.549, -3.31), (-3.396e-07, 1.308, 3.362), (1.25, -0.844, -3.31), (-1.25, -0.844, -3.31), (0.8341, -0.8574, 3.366), (-0.8341, -0.8574, 3.366), (-3.929, -1.011, -3.862), (-2.807, -0.967, 3.802), (3.381, -0.6934, 3.365), (4.299, -0.798, -3.31), (-4.299, -0.798, -3.31), (-3.381, -0.6934, 3.365), (3.529, -1.367, -3.311), (2.645, -1.275, 3.367), (-2.645, -1.275, 3.367), (-3.529, -1.367, -3.311), (3.929, -1.011, -3.862), (2.807, -0.967, 3.802)], [], [(12, 13, 1, 2), (3, 0, 14, 15), (16, 17, 8, 6), (18, 19, 7, 9), (4, 0, 3, 5), (5, 2, 1, 4), (8, 9, 7, 6), (4, 6, 7), (4, 20, 6), (20, 16, 6), (13, 20, 1), (20, 4, 1), (10, 0, 4), (14, 0, 10), (19, 10, 7), (10, 4, 7), (5, 9, 8), (17, 21, 8), (21, 5, 8), (5, 21, 2), (21, 12, 2), (5, 11, 9), (11, 18, 9), (15, 11, 3), (11, 5, 3), (12, 17, 16, 13), (18, 15, 14, 19), (19, 14, 10), (13, 16, 20), (17, 12, 21), (15, 18, 11)])
me_cube_026.polygons.foreach_set('use_smooth', [True] * 31)
_uv = me_cube_026.uv_layers.new(name='UVTex')
_uv.uv.foreach_set('vector', [1.0, 0.75, 0.0, 0.75, 0.0, 0.0, 1.0, 0.0, 1.0, 1.0, 0.0, 1.0, 0.0, 0.25, 1.0, 0.25, 0.1875, 1.0, 0.1875, 0.0, 0.75, 0.0, 0.75, 1.0, 0.8125, 0.0, 0.8125, 1.0, 0.25, 1.0, 0.25, 0.0, 1.0, 1.0, 0.0, 1.0, 0.0, 0.0, 1.0, 0.0, 0.0, 0.0, 1.0, 0.0, 1.0, 1.0, 0.0, 1.0, 0.75, 0.0, 0.25, 0.0, 0.25, 1.0, 0.75, 1.0, 0.0, 0.0, 1.0, 0.0, 1.0, 1.0, 1.0, 0.0, 0.5, 0.0, 1.0, 1.0, 0.125, 0.0, 0.25, 0.25, 1.0, 1.0, 0.25, 0.0, 0.5, 0.5, 1.0, 0.0, 0.5, 0.5, 1.0, 1.0, 1.0, 0.0, 1.0, 0.5, 0.0, 0.0, 1.0, 1.0, 0.75, 0.0, 0.0, 0.0, 1.0, 0.125, 0.25, 0.25, 0.5, 0.0, 1.0, 1.0, 0.5, 0.0, 1.0, 0.0, 1.0, 1.0, 0.0, 0.0, 1.0, 1.0, 1.0, 0.0, 0.25, 0.25, 0.5, 0.0, 1.0, 1.0, 0.5, 0.0, 1.0, 0.0, 1.0, 1.0, 1.0, 1.0, 1.0, 0.5, 0.0, 0.0, 1.0, 0.125, 0.75, 0.0, 0.0, 0.0, 1.0, 0.0, 0.5, 0.0, 1.0, 1.0, 0.125, 0.0, 0.25, 0.25, 1.0, 1.0, 0.25, 0.0, 0.5, 0.5, 1.0, 0.0, 0.5, 0.5, 1.0, 1.0, 1.0, 0.0, 1.0, 0.75, 0.1875, 0.0, 0.1875, 1.0, 0.0, 0.75, 0.8125, 0.0, 1.0, 0.25, 0.0, 0.25, 0.8125, 1.0, 0.8125, 1.0, 0.75, 0.0, 1.0, 0.125, 0.0, 0.75, 0.1875, 1.0, 0.125, 0.125, 0.1875, 0.0, 0.75, 0.0, 1.0, 0.125, 1.0, 0.25, 0.8125, 0.0, 0.125, 0.125])
me_cube_026.materials.append(mat_bendyleafstick)
me_cube_026.use_remesh_preserve_volume = False
me_cube_026.use_remesh_preserve_attributes = False
me_cube_026.use_mirror_vertex_groups = False
me_cube_026.update()
me_cube_027 = bpy.data.meshes.new('Cube.027')
me_cube_027.from_pydata([(2.403, 0.2556, 0.1694), (-2.403, 0.2556, 0.1694), (-1.237, 0.1026, 2.784), (1.237, 0.1026, 2.784), (3.17, 0.3643, -3.926), (-3.17, 0.3643, -3.926), (-1.182e-07, 1.147, 0.2523), (-6.477e-07, 0.2672, 3.44), (-0.6298, -0.9183, 0.2523), (-1.281e-06, -0.9803, 1.54), (0.6298, -0.9183, 0.2523), (0.8287, -0.625, -3.762), (-0.8287, -0.625, -3.762), (3.163, -0.6548, -4.192), (-3.163, -0.6548, -4.192), (-2.598, -0.4657, 0.2523), (-1.237, -0.5166, 2.94), (1.237, -0.5166, 2.94), (2.598, -0.4657, 0.2523), (3.381, -0.4611, -3.762), (-3.385, -0.4611, -3.762), (1.851, -1.103, 0.2523), (0.7448, -1.153, 2.383), (-1.06e-06, -0.2168, 3.762), (2.645, -1.043, -3.763), (-1.851, -1.103, 0.2523), (-2.645, -1.043, -3.763), (1.374e-07, 1.54, -3.758), (-1.063e-06, -0.9807, 2.878), (-0.7448, -1.153, 2.383), (0.02672, 0.4519, -4.177)], [], [(15, 16, 2, 1), (0, 3, 17, 18), (4, 0, 18, 19), (20, 15, 1, 5), (0, 6, 7, 3), (6, 1, 2, 7), (21, 22, 9, 10), (23, 17, 3, 7), (16, 23, 7, 2), (24, 21, 10, 11), (25, 26, 12, 8), (1, 27, 5), (0, 27, 6), (9, 8, 10), (12, 11, 10, 8), (22, 28, 9), (28, 29, 9), (29, 25, 8, 9), (30, 11, 12), (30, 13, 11), (13, 24, 11), (19, 13, 4), (30, 27, 4, 13), (26, 14, 12), (30, 12, 14), (27, 30, 14, 5), (14, 20, 5), (29, 16, 15, 25), (17, 22, 21, 18), (24, 19, 18, 21), (20, 26, 25, 15), (23, 28, 22, 17), (28, 23, 16, 29), (19, 24, 13), (26, 20, 14), (27, 1, 6), (27, 0, 4)])
me_cube_027.polygons.foreach_set('use_smooth', [True] * 37)
_uv = me_cube_027.uv_layers.new(name='UVTex')
_uv.uv.foreach_set('vector', [0.75, 0.0, 0.75, 1.0, 0.0, 1.0, 0.0, 0.0, 1.0, 0.0, 1.0, 1.0, 0.25, 1.0, 0.25, 0.0, 0.0, 0.0, 1.0, 0.0, 1.0, 0.75, 0.0, 0.75, 0.0, 0.25, 1.0, 0.25, 1.0, 1.0, 0.0, 1.0, 0.0, 0.0, 1.0, 0.0, 1.0, 1.0, 0.0, 1.0, 0.0, 0.0, 1.0, 0.0, 1.0, 1.0, 0.0, 1.0, 0.8125, 0.0, 0.75, 0.8125, 0.0, 0.25, 0.25, 0.0, 1.0, 0.75, 0.0, 0.75, 0.0, 0.0, 1.0, 0.0, 1.0, 0.75, 0.0, 0.75, 0.0, 0.0, 1.0, 0.0, 0.1875, 1.0, 0.1875, 0.0, 0.75, 0.0, 0.75, 1.0, 0.8125, 0.0, 0.8125, 1.0, 0.25, 1.0, 0.25, 0.0, 0.0, 0.0, 0.75, 1.0, 0.0, 1.0, 1.0, 0.0, 0.0, 0.75, 0.0, 0.0, 1.0, 0.25, 0.25, 0.0, 0.75, 0.0, 0.25, 1.0, 0.75, 1.0, 0.75, 0.0, 0.25, 0.0, 0.75, 0.8125, 0.0, 0.8125, 0.0, 0.25, 1.0, 0.8125, 0.25, 0.8125, 1.0, 0.25, 0.25, 0.8125, 0.1875, 0.0, 0.75, 0.0, 1.0, 0.25, 0.25, 0.25, 1.0, 0.0, 1.0, 1.0, 1.0, 0.25, 0.5, 0.0, 1.0, 1.0, 0.125, 0.0, 0.25, 0.25, 1.0, 1.0, 0.75, 0.0, 1.0, 0.5, 0.0, 0.0, 1.0, 0.875, 0.75, 0.75, 0.0, 0.0, 1.0, 0.5, 0.25, 0.25, 0.5, 0.0, 1.0, 1.0, 0.875, 0.0, 1.0, 1.0, 0.5, 0.0, 1.0, 0.75, 0.875, 0.875, 0.5, 0.5, 1.0, 0.0, 0.125, 0.125, 0.25, 0.0, 1.0, 0.0, 0.25, 0.8125, 0.75, 1.0, 0.75, 0.0, 0.1875, 0.0, 0.25, 1.0, 0.75, 0.8125, 0.8125, 0.0, 0.25, 0.0, 0.1875, 1.0, 0.0, 0.75, 1.0, 0.75, 0.1875, 0.0, 0.0, 0.25, 0.8125, 1.0, 0.8125, 0.0, 1.0, 0.25, 1.0, 0.75, 0.0, 0.8125, 0.75, 0.8125, 0.0, 0.75, 1.0, 0.8125, 0.0, 0.75, 1.0, 0.75, 0.25, 0.8125, 0.0, 0.75, 0.1875, 1.0, 1.0, 0.125, 0.8125, 1.0, 0.25, 0.0, 0.125, 0.125, 1.0, 0.75, 0.0, 0.0, 1.0, 0.0, 0.25, 1.0, 1.0, 0.0, 1.0, 1.0])
me_cube_027.materials.append(mat_bendyleafstick)
me_cube_027.use_remesh_preserve_volume = False
me_cube_027.use_remesh_preserve_attributes = False
me_cube_027.use_mirror_vertex_groups = False
me_cube_027.update()
me_leafskin = bpy.data.meshes.new('LeafSkin')
me_leafskin.from_pydata([(0.6851, 0.887, -10.0), (0.6851, -0.887, -10.0), (-0.6851, -0.887, -10.0), (-0.6851, 0.887, -10.0), (1.071, 1.386, 10.0), (1.071, -1.386, 10.0), (-1.071, -1.386, 10.0), (-1.071, 1.386, 10.0), (-1.558, 1.386, 16.0), (-1.558, -1.386, 16.0), (1.558, -1.386, 16.0), (1.558, 1.386, 16.0), (6.233, 1.202, 29.36), (-6.233, 1.202, 29.36), (-4.075, 1.354, 42.67), (4.075, 1.354, 42.67), (2.405, 1.134, 53.28), (-2.405, 1.134, 53.28), (-1.251, 0.9806, 55.89), (1.251, 0.9806, 55.89), (5.9, 1.23, 22.39), (-5.9, 1.23, 22.39), (-5.297, 1.236, 35.99), (5.297, 1.236, 35.99), (3.165, 1.242, 49.18), (-3.165, 1.242, 49.18), (2.326e-06, 3.211, 29.36), (1.345e-06, 2.75, 42.67), (6.148e-07, 2.025, 53.36), (1.429e-07, 1.145, 56.55), (2.061e-06, 2.78, 22.73), (1.782e-06, 2.934, 35.99), (7.819e-07, 2.418, 49.34), (1.071, -1.386, 4.0), (1.071, 1.386, 4.0), (-1.071, -1.386, 4.0), (-1.071, 1.386, 4.0), (1.267, -1.235e-07, -10.0), (-1.267, 1.217e-07, -10.0), (1.979, -1.419e-06, 10.0), (-1.979, -1.163e-07, 10.0), (-2.88, -1.163e-07, 16.0), (2.88, -9.59e-07, 16.0), (1.979, -8.058e-07, 4.0), (-1.979, 3.694e-08, 4.0), (-0.6313, -0.04035, 53.36), (-1.303e-06, -0.1023, 54.65), (0.6313, -0.04035, 53.36), (1.951, -1.102, 22.73), (-1.951, -1.102, 22.73), (2.399, -0.03093, 29.34), (-2.399, -0.03093, 29.34), (1.94, 0.2927, 35.99), (-1.94, 0.2927, 35.99), (1.308, 0.2664, 42.67), (-1.308, 0.2664, 42.67), (0.8282, 0.253, 49.34), (-0.8282, 0.253, 49.34), (-2.605, 0.4124, 53.36), (-1.24, 0.3614, 56.05), (1.24, 0.3614, 56.05), (2.605, 0.4124, 53.36), (6.737, -0.2828, 29.36), (6.677, -0.8705, 22.73), (-6.677, -0.8705, 22.73), (-6.737, -0.2828, 29.36), (-5.658, 0.1617, 35.99), (-4.299, 0.3123, 42.67), (5.658, 0.1617, 35.99), (4.299, 0.3123, 42.67), (3.381, 0.4169, 49.34), (-3.381, 0.4169, 49.34), (1.849, -0.2241, 53.36), (0.7416, -0.2738, 55.48), (-2.726e-07, 0.6612, 56.87), (5.931, -1.541, 22.73), (6.006, -0.8657, 29.36), (-6.006, -0.8657, 29.36), (-5.931, -1.541, 22.73), (4.89, -0.4066, 35.99), (-4.89, -0.4066, 35.99), (3.529, -0.2567, 42.67), (-3.529, -0.2567, 42.67), (2.645, -0.1645, 49.34), (-2.645, -0.1645, 49.34), (-1.849, -0.2241, 53.36), (-1.081e-06, -0.1027, 55.97), (-0.7416, -0.2738, 55.48), (-7.484, 13.1, -15.18), (-7.484, 39.91, 9.979), (-7.484, -1.663, 56.75), (7.276, 13.1, -15.18), (7.276, 39.91, 9.979), (7.276, -1.663, 56.75)], [], [(58, 59, 18, 17), (60, 61, 16, 19), (62, 63, 20, 12), (64, 65, 13, 21), (65, 66, 22, 13), (66, 67, 14, 22), (68, 62, 12, 23), (69, 68, 23, 15), (70, 69, 15, 24), (61, 70, 24, 16), (67, 71, 25, 14), (71, 58, 17, 25), (16, 28, 29, 19), (28, 17, 18, 29), (72, 73, 46, 47), (74, 60, 19, 29), (59, 74, 29, 18), (75, 76, 50, 48), (77, 78, 49, 51), (13, 26, 30, 21), (26, 12, 20, 30), (22, 31, 26, 13), (31, 23, 12, 26), (14, 27, 31, 22), (27, 15, 23, 31), (76, 79, 52, 50), (80, 77, 51, 53), (79, 81, 54, 52), (82, 80, 53, 55), (81, 83, 56, 54), (84, 82, 55, 57), (83, 72, 47, 56), (85, 84, 57, 45), (25, 32, 27, 14), (32, 24, 15, 27), (17, 28, 32, 25), (28, 16, 24, 32), (4, 7, 8, 11), (7, 40, 41, 8), (40, 6, 9, 41), (6, 5, 10, 9), (5, 39, 42, 10), (39, 4, 11, 42), (42, 11, 20), (8, 41, 21), (37, 0, 34, 43), (43, 33, 1, 37), (4, 39, 43, 34), (39, 5, 33, 43), (33, 35, 2, 1), (5, 6, 35, 33), (35, 44, 38, 2), (44, 36, 3, 38), (6, 40, 44, 35), (40, 7, 36, 44), (34, 36, 7, 4), (0, 3, 36, 34), (46, 45, 47), (49, 48, 50, 51), (52, 53, 51, 50), (53, 52, 54, 55), (56, 57, 55, 54), (57, 56, 47, 45), (73, 86, 46), (78, 9, 49), (21, 30, 8), (64, 21, 41), (78, 64, 41, 9), (63, 42, 20), (63, 75, 10, 42), (86, 87, 46), (87, 85, 45, 46), (20, 11, 30), (11, 8, 30), (75, 48, 10), (49, 9, 10, 48), (87, 59, 58, 85), (60, 73, 72, 61), (75, 63, 62, 76), (64, 78, 77, 65), (80, 66, 65, 77), (66, 80, 82, 67), (68, 79, 76, 62), (79, 68, 69, 81), (70, 83, 81, 69), (83, 70, 61, 72), (84, 71, 67, 82), (71, 84, 85, 58), (74, 86, 73, 60), (86, 74, 59, 87)])
me_leafskin.polygons.foreach_set('use_smooth', [True] * 90)
_uv = me_leafskin.uv_layers.new(name='UVTex')
_uv.uv.foreach_set('vector', [0.4581, 0.9276, 0.4732, 0.9652, 0.4757, 0.963, 0.4654, 0.9265, 0.5007, 0.9652, 0.5158, 0.9276, 0.5084, 0.9265, 0.4981, 0.963, 0.5588, 0.5926, 0.5485, 0.5001, 0.5297, 0.4953, 0.5406, 0.5926, 0.4207, 0.5001, 0.415, 0.5926, 0.4332, 0.5926, 0.4404, 0.4953, 0.415, 0.5926, 0.4243, 0.6851, 0.4396, 0.6851, 0.4332, 0.5926, 0.4243, 0.6851, 0.4393, 0.7784, 0.4505, 0.7784, 0.4396, 0.6851, 0.5496, 0.6851, 0.5588, 0.5926, 0.5406, 0.5926, 0.5343, 0.6851, 0.5345, 0.7784, 0.5496, 0.6851, 0.5343, 0.6851, 0.5233, 0.7784, 0.5244, 0.8716, 0.5345, 0.7784, 0.5233, 0.7784, 0.5152, 0.8693, 0.5158, 0.9276, 0.5244, 0.8716, 0.5152, 0.8693, 0.5084, 0.9265, 0.4393, 0.7784, 0.4495, 0.8716, 0.4586, 0.8693, 0.4505, 0.7784, 0.4495, 0.8716, 0.4581, 0.9276, 0.4654, 0.9265, 0.4586, 0.8693, 0.5084, 0.9265, 0.4869, 0.9276, 0.4869, 0.9721, 0.4981, 0.963, 0.4869, 0.9276, 0.4654, 0.9265, 0.4757, 0.963, 0.4869, 0.9721, 0.5035, 0.9276, 0.4936, 0.9573, 0.4869, 0.9456, 0.4926, 0.9276, 0.4869, 0.9766, 0.5007, 0.9652, 0.4981, 0.963, 0.4869, 0.9721, 0.4732, 0.9652, 0.4869, 0.9766, 0.4869, 0.9721, 0.4757, 0.963, 0.5299, 0.5001, 0.5387, 0.5925, 0.5077, 0.5923, 0.5044, 0.5001, 0.4352, 0.5925, 0.4402, 0.5001, 0.4694, 0.5001, 0.4662, 0.5923, 0.4332, 0.5926, 0.4869, 0.5926, 0.4869, 0.5001, 0.4404, 0.4953, 0.4869, 0.5926, 0.5406, 0.5926, 0.5297, 0.4953, 0.4869, 0.5001, 0.4396, 0.6851, 0.4869, 0.6851, 0.4869, 0.5926, 0.4332, 0.5926, 0.4869, 0.6851, 0.5343, 0.6851, 0.5406, 0.5926, 0.4869, 0.5926, 0.4505, 0.7784, 0.4869, 0.7784, 0.4869, 0.6851, 0.4396, 0.6851, 0.4869, 0.7784, 0.5233, 0.7784, 0.5343, 0.6851, 0.4869, 0.6851, 0.5387, 0.5925, 0.5306, 0.6851, 0.5043, 0.6851, 0.5077, 0.5923, 0.4432, 0.6851, 0.4352, 0.5925, 0.4662, 0.5923, 0.4695, 0.6851, 0.5306, 0.6851, 0.5185, 0.7784, 0.4987, 0.7784, 0.5043, 0.6851, 0.4554, 0.7784, 0.4432, 0.6851, 0.4695, 0.6851, 0.4752, 0.7784, 0.5185, 0.7784, 0.5106, 0.8716, 0.4944, 0.8716, 0.4987, 0.7784, 0.4633, 0.8716, 0.4554, 0.7784, 0.4752, 0.7784, 0.4795, 0.8716, 0.5106, 0.8716, 0.5035, 0.9276, 0.4926, 0.9276, 0.4944, 0.8716, 0.4704, 0.9276, 0.4633, 0.8716, 0.4795, 0.8716, 0.4813, 0.9276, 0.4586, 0.8693, 0.4869, 0.8716, 0.4869, 0.7784, 0.4505, 0.7784, 0.4869, 0.8716, 0.5152, 0.8693, 0.5233, 0.7784, 0.4869, 0.7784, 0.4654, 0.9265, 0.4869, 0.9276, 0.4869, 0.8716, 0.4586, 0.8693, 0.4869, 0.9276, 0.5084, 0.9265, 0.5152, 0.8693, 0.4869, 0.8716, 0.4981, 0.3223, 0.4757, 0.3223, 0.4706, 0.4061, 0.5032, 0.4061, 0.4757, 0.3223, 0.4662, 0.3223, 0.4568, 0.4061, 0.4706, 0.4061, 0.4662, 0.3223, 0.4757, 0.3223, 0.4706, 0.4061, 0.4568, 0.4061, 0.4757, 0.3223, 0.4981, 0.3223, 0.5032, 0.4061, 0.4706, 0.4061, 0.4981, 0.3223, 0.5076, 0.3223, 0.5171, 0.4061, 0.5032, 0.4061, 0.5076, 0.3223, 0.4981, 0.3223, 0.5032, 0.4061, 0.5171, 0.4061, 0.5171, 0.4061, 0.5032, 0.4061, 0.5297, 0.4953, 0.4706, 0.4061, 0.4568, 0.4061, 0.4404, 0.4953, 0.5002, 0.04308, 0.4941, 0.04308, 0.4981, 0.2385, 0.5076, 0.2385, 0.5076, 0.2385, 0.4981, 0.2385, 0.4941, 0.04308, 0.5002, 0.04308, 0.4981, 0.3223, 0.5076, 0.3223, 0.5076, 0.2385, 0.4981, 0.2385, 0.5076, 0.3223, 0.4981, 0.3223, 0.4981, 0.2385, 0.5076, 0.2385, 0.4981, 0.2385, 0.4757, 0.2385, 0.4798, 0.04308, 0.4941, 0.04308, 0.4981, 0.3223, 0.4757, 0.3223, 0.4757, 0.2385, 0.4981, 0.2385, 0.4757, 0.2385, 0.4662, 0.2385, 0.4737, 0.04308, 0.4798, 0.04308, 0.4662, 0.2385, 0.4757, 0.2385, 0.4798, 0.04308, 0.4737, 0.04308, 0.4757, 0.3223, 0.4662, 0.3223, 0.4662, 0.2385, 0.4757, 0.2385, 0.4662, 0.3223, 0.4757, 0.3223, 0.4757, 0.2385, 0.4662, 0.2385, 0.4981, 0.2385, 0.4757, 0.2385, 0.4757, 0.3223, 0.4981, 0.3223, 0.4941, 0.04308, 0.4798, 0.04308, 0.4757, 0.2385, 0.4981, 0.2385, 0.4869, 0.9456, 0.4813, 0.9276, 0.4926, 0.9276, 0.4694, 0.5001, 0.5044, 0.5001, 0.5077, 0.5923, 0.4662, 0.5923, 0.5043, 0.6851, 0.4695, 0.6851, 0.4662, 0.5923, 0.5077, 0.5923, 0.4695, 0.6851, 0.5043, 0.6851, 0.4987, 0.7784, 0.4752, 0.7784, 0.4944, 0.8716, 0.4795, 0.8716, 0.4752, 0.7784, 0.4987, 0.7784, 0.4795, 0.8716, 0.4944, 0.8716, 0.4926, 0.9276, 0.4813, 0.9276, 0.4936, 0.9573, 0.4869, 0.9642, 0.4869, 0.9456, 0.4402, 0.5001, 0.4706, 0.4061, 0.4694, 0.5001, 0.4404, 0.4953, 0.4869, 0.5001, 0.4706, 0.4061, 0.4207, 0.5001, 0.4404, 0.4953, 0.4568, 0.4061, 0.4402, 0.5001, 0.4207, 0.5001, 0.4568, 0.4061, 0.4706, 0.4061, 0.5485, 0.5001, 0.5171, 0.4061, 0.5297, 0.4953, 0.5485, 0.5001, 0.5299, 0.5001, 0.5032, 0.4061, 0.5171, 0.4061, 0.4869, 0.9642, 0.4803, 0.9573, 0.4869, 0.9456, 0.4803, 0.9573, 0.4704, 0.9276, 0.4813, 0.9276, 0.4869, 0.9456, 0.5297, 0.4953, 0.5032, 0.4061, 0.4869, 0.5001, 0.5032, 0.4061, 0.4706, 0.4061, 0.4869, 0.5001, 0.5299, 0.5001, 0.5044, 0.5001, 0.5032, 0.4061, 0.4694, 0.5001, 0.4706, 0.4061, 0.5032, 0.4061, 0.5044, 0.5001, 0.4803, 0.9573, 0.4732, 0.9652, 0.4581, 0.9276, 0.4704, 0.9276, 0.5007, 0.9652, 0.4936, 0.9573, 0.5035, 0.9276, 0.5158, 0.9276, 0.5299, 0.5001, 0.5485, 0.5001, 0.5588, 0.5926, 0.5387, 0.5925, 0.4207, 0.5001, 0.4402, 0.5001, 0.4352, 0.5925, 0.415, 0.5926, 0.4432, 0.6851, 0.4243, 0.6851, 0.415, 0.5926, 0.4352, 0.5925, 0.4243, 0.6851, 0.4432, 0.6851, 0.4554, 0.7784, 0.4393, 0.7784, 0.5496, 0.6851, 0.5306, 0.6851, 0.5387, 0.5925, 0.5588, 0.5926, 0.5306, 0.6851, 0.5496, 0.6851, 0.5345, 0.7784, 0.5185, 0.7784, 0.5244, 0.8716, 0.5106, 0.8716, 0.5185, 0.7784, 0.5345, 0.7784, 0.5106, 0.8716, 0.5244, 0.8716, 0.5158, 0.9276, 0.5035, 0.9276, 0.4633, 0.8716, 0.4495, 0.8716, 0.4393, 0.7784, 0.4554, 0.7784, 0.4495, 0.8716, 0.4633, 0.8716, 0.4704, 0.9276, 0.4581, 0.9276, 0.4869, 0.9766, 0.4869, 0.9642, 0.4936, 0.9573, 0.5007, 0.9652, 0.4869, 0.9642, 0.4869, 0.9766, 0.4732, 0.9652, 0.4803, 0.9573])
me_leafskin.materials.append(mat_bendyleafm)
me_leafskin.use_remesh_preserve_volume = False
me_leafskin.use_remesh_preserve_attributes = False
me_leafskin.use_mirror_vertex_groups = False
me_leafskin.update()
me_cube_001 = bpy.data.meshes.new('Cube.001')
me_cube_001.from_pydata([(-3.48, -1.125, -2.458), (-3.48, 1.125, -2.458), (3.48, 1.125, -2.458), (3.48, -1.125, -2.458), (-3.48, -1.125, 2.458), (-3.48, 1.125, 2.458), (3.48, 1.125, 2.458), (3.48, -1.125, 2.458), (-3.48, -2.25, -2.458), (-3.48, 2.25, -2.458), (3.48, 2.25, -2.458), (3.48, -2.25, -2.458), (-3.48, -2.25, 2.458), (-3.48, 2.25, 2.458), (3.48, 2.25, 2.458), (3.48, -2.25, 2.458), (-3.48, -3.375, -2.458), (-3.48, 3.375, -2.458), (3.48, 3.375, -2.458), (3.48, -3.375, -2.458), (-3.48, -3.375, 2.458), (-3.48, 3.375, 2.458), (3.48, 3.375, 2.458), (3.48, -3.375, 2.458)], [], [(5, 6, 2, 1), (7, 4, 0, 3), (13, 14, 10, 9), (15, 12, 8, 11), (23, 20, 16, 19), (21, 22, 18, 17)])
me_cube_001.use_remesh_preserve_volume = False
me_cube_001.use_remesh_preserve_attributes = False
me_cube_001.use_mirror_vertex_groups = False
me_cube_001.update()
me_ruler_003 = bpy.data.meshes.new('ruler.003')
me_ruler_003.from_pydata([(2.615, 0.0, -1.925), (-2.615, -0.1743, -1.925), (-2.615, 0.1743, -1.925), (2.615, 0.0, 1.925), (-2.615, 0.1743, 1.925), (-2.615, -0.1743, 1.925)], [], [(3, 5, 1, 0), (0, 1, 2), (0, 2, 4, 3), (2, 1, 5, 4), (4, 5, 3)])
_uv = me_ruler_003.uv_layers.new(name='UVMap')
_uv.uv.foreach_set('vector', [0.9637, 0.6687, 0.9021, 0.6687, 0.9021, 0.6234, 0.9637, 0.6234, 0.9637, 0.6234, 0.9021, 0.6234, 0.9021, 0.6234, 0.9637, 0.6234, 0.9021, 0.6234, 0.9021, 0.6687, 0.9637, 0.6687, 0.9021, 0.6234, 0.9021, 0.6234, 0.9021, 0.6687, 0.9021, 0.6687, 0.0, 0.0, 0.9637, 0.6687, 0.9021, 0.6687])
me_ruler_003.materials.append(mat_bendyleafstick)
me_ruler_003.use_remesh_preserve_volume = False
me_ruler_003.use_remesh_preserve_attributes = False
me_ruler_003.use_mirror_vertex_groups = False
me_ruler_003.update()
me_ruler = bpy.data.meshes.new('ruler')
me_ruler.from_pydata([(2.615, 0.0, -0.3), (-2.615, -0.1743, -0.3), (-2.615, 0.1743, -0.3), (2.615, 0.0, 30.5), (-2.615, -0.1743, 30.5), (-2.615, 0.1743, 30.5), (-2.615, 0.1743, 15.1), (-2.615, -0.1743, 15.1), (2.615, 0.0, 15.1), (-2.615, 0.1743, 22.8), (-2.615, -0.1743, 22.8), (2.615, 0.0, 7.4), (-2.615, 0.1743, 7.4), (-2.615, -0.1743, 7.4), (2.615, 0.0, 22.8), (-2.615, 0.1743, 26.65), (-2.615, -0.1743, 26.65), (2.615, 0.0, 3.55), (-2.615, 0.1743, 3.55), (-2.615, -0.1743, 3.55), (2.615, 0.0, 26.65), (-2.615, 0.1743, 18.95), (-2.615, -0.1743, 18.95), (2.615, 0.0, 11.25), (-2.615, 0.1743, 11.25), (-2.615, -0.1743, 11.25), (2.615, 0.0, 18.95)], [], [(20, 15, 5, 3), (15, 16, 4, 5), (3, 5, 4), (17, 19, 1, 0), (0, 1, 2), (23, 24, 6, 8), (24, 25, 7, 6), (26, 22, 7, 8), (26, 21, 9, 14), (21, 22, 10, 9), (23, 25, 13, 11), (17, 18, 12, 11), (18, 19, 13, 12), (20, 16, 10, 14), (14, 9, 15, 20), (9, 10, 16, 15), (11, 13, 19, 17), (11, 12, 24, 23), (12, 13, 25, 24), (14, 10, 22, 26), (8, 6, 21, 26), (6, 7, 22, 21), (8, 7, 25, 23), (0, 2, 18, 17), (2, 1, 19, 18), (3, 4, 16, 20)])
me_ruler.polygons.foreach_set('use_smooth', [True] * 26)
_uv = me_ruler.uv_layers.new(name='UVMap')
_uv.uv.foreach_set('vector', [0.9637, 0.9406, 0.9021, 0.9406, 0.9021, 0.9859, 0.9637, 0.9859, 0.9021, 0.9406, 0.9021, 0.9406, 0.9021, 0.9859, 0.9021, 0.9859, 0.9637, 0.9859, 0.9021, 0.9859, 0.9021, 0.9859, 0.9637, 0.6687, 0.9021, 0.6687, 0.9021, 0.6234, 0.9637, 0.6234, 0.9637, 0.6234, 0.9021, 0.6234, 0.9021, 0.6234, 0.9637, 0.7593, 0.9021, 0.7593, 0.9021, 0.8046, 0.9637, 0.8046, 0.9021, 0.7593, 0.9021, 0.7593, 0.9021, 0.8046, 0.9021, 0.8046, 0.9637, 0.8499, 0.9021, 0.8499, 0.9021, 0.8046, 0.9637, 0.8046, 0.9637, 0.8499, 0.9021, 0.8499, 0.9021, 0.8953, 0.9637, 0.8953, 0.9021, 0.8499, 0.9021, 0.8499, 0.9021, 0.8953, 0.9021, 0.8953, 0.9637, 0.7593, 0.9021, 0.7593, 0.9021, 0.714, 0.9637, 0.714, 0.9637, 0.6687, 0.9021, 0.6687, 0.9021, 0.714, 0.9637, 0.714, 0.9021, 0.6687, 0.9021, 0.6687, 0.9021, 0.714, 0.9021, 0.714, 0.9637, 0.9406, 0.9021, 0.9406, 0.9021, 0.8953, 0.9637, 0.8953, 0.9637, 0.8953, 0.9021, 0.8953, 0.9021, 0.9406, 0.9637, 0.9406, 0.9021, 0.8953, 0.9021, 0.8953, 0.9021, 0.9406, 0.9021, 0.9406, 0.9637, 0.714, 0.9021, 0.714, 0.9021, 0.6687, 0.9637, 0.6687, 0.9637, 0.714, 0.9021, 0.714, 0.9021, 0.7593, 0.9637, 0.7593, 0.9021, 0.714, 0.9021, 0.714, 0.9021, 0.7593, 0.9021, 0.7593, 0.9637, 0.8953, 0.9021, 0.8953, 0.9021, 0.8499, 0.9637, 0.8499, 0.9637, 0.8046, 0.9021, 0.8046, 0.9021, 0.8499, 0.9637, 0.8499, 0.9021, 0.8046, 0.9021, 0.8046, 0.9021, 0.8499, 0.9021, 0.8499, 0.9637, 0.8046, 0.9021, 0.8046, 0.9021, 0.7593, 0.9637, 0.7593, 0.9637, 0.6234, 0.9021, 0.6234, 0.9021, 0.6687, 0.9637, 0.6687, 0.9021, 0.6234, 0.9021, 0.6234, 0.9021, 0.6687, 0.9021, 0.6687, 0.9637, 0.9859, 0.9021, 0.9859, 0.9021, 0.9406, 0.9637, 0.9406])
me_ruler.materials.append(mat_ruler)
me_ruler.use_remesh_preserve_volume = False
me_ruler.use_remesh_preserve_attributes = False
me_ruler.use_mirror_vertex_groups = False
me_ruler.update()
me_plane = bpy.data.meshes.new('Plane')
me_plane.from_pydata([(20.0, 100.0, 0.0), (20.0, -100.0, 0.0), (-20.0, -100.0, 0.0), (-20.0, 100.0, 0.0)], [], [(0, 3, 2, 1)])
_ca = me_plane.color_attributes.new('Col', 'BYTE_COLOR', 'CORNER')
_ca.data.foreach_set('color', [0.2232, 0.2232, 0.2232, 1.0, 0.3916, 0.3916, 0.3916, 1.0, 0.04817, 0.04817, 0.04817, 1.0, 0.2195, 0.2195, 0.2195, 1.0])
me_plane.materials.append(mat_floor)
me_plane.use_remesh_preserve_volume = False
me_plane.use_remesh_preserve_attributes = False
me_plane.use_mirror_vertex_groups = False
me_plane.update()
arm_armature = bpy.data.armatures.new('Armature')  # bones are not reproduced
arm_rulerarm = bpy.data.armatures.new('RulerArm')  # bones are not reproduced

# ---- objects
ob_bendyleaf = bpy.data.objects.new('BendyLeaf', arm_armature)
ob_bendyleafseg = bpy.data.objects.new('BendyLeafSeg', me_cube_033)
ob_bendyleafsensor_003 = bpy.data.objects.new('BendyLeafSensor.003', me_cube_032)
ob_bendyleafsensor_002 = bpy.data.objects.new('BendyLeafSensor.002', me_cube_031)
ob_bendyleafsensor_001 = bpy.data.objects.new('BendyLeafSensor.001', me_cube_030)
ob_bendyleafsensor = bpy.data.objects.new('BendyLeafSensor', me_cube_029)
ob_bendyleafsensor_005 = bpy.data.objects.new('BendyLeafSensor.005', me_cube_028)
ob_bendyleafseg_004 = bpy.data.objects.new('BendyLeafSeg.004', me_cube_019)
ob_bendyleafseg_002 = bpy.data.objects.new('BendyLeafSeg.002', me_cube_020)
ob_bendyleafseg_003 = bpy.data.objects.new('BendyLeafSeg.003', me_cube_021)
ob_bendyleafseg_007 = bpy.data.objects.new('BendyLeafSeg.007', me_cube_022)
ob_bendyleafseg_008 = bpy.data.objects.new('BendyLeafSeg.008', me_cube_023)
ob_bendyleafsensor_004 = bpy.data.objects.new('BendyLeafSensor.004', me_cube_024)
ob_bendyleafseg_006 = bpy.data.objects.new('BendyLeafSeg.006', me_cube_025)
ob_bendyleafseg_005 = bpy.data.objects.new('BendyLeafSeg.005', me_cube_026)
ob_bendyleafseg_001 = bpy.data.objects.new('BendyLeafSeg.001', me_cube_027)
ob_bendyleafskin = bpy.data.objects.new('BendyLeafSkin', me_leafskin)
ob_outdoorlighting = bpy.data.objects.new('OutdoorLighting', None)
ob_ruler = bpy.data.objects.new('Ruler', arm_rulerarm)
ob_ruler_sensor_006 = bpy.data.objects.new('Ruler_Sensor.006', me_cube_001)
ob_ruler_sensor_005 = bpy.data.objects.new('Ruler_Sensor.005', me_cube_001)
ob_ruler_sensor_004 = bpy.data.objects.new('Ruler_Sensor.004', me_cube_001)
ob_ruler_sensor_003 = bpy.data.objects.new('Ruler_Sensor.003', me_cube_001)
ob_ruler_sensor_002 = bpy.data.objects.new('Ruler_Sensor.002', me_cube_001)
ob_ruler_sensor_001 = bpy.data.objects.new('Ruler_Sensor.001', me_cube_001)
ob_ruler_sensor = bpy.data.objects.new('Ruler_Sensor', me_cube_001)
ob_ruler_seg_007 = bpy.data.objects.new('Ruler_Seg.007', me_ruler_003)
ob_ruler_seg_006 = bpy.data.objects.new('Ruler_Seg.006', me_ruler_003)
ob_ruler_seg_005 = bpy.data.objects.new('Ruler_Seg.005', me_ruler_003)
ob_ruler_seg_004 = bpy.data.objects.new('Ruler_Seg.004', me_ruler_003)
ob_ruler_seg_003 = bpy.data.objects.new('Ruler_Seg.003', me_ruler_003)
ob_ruler_seg_002 = bpy.data.objects.new('Ruler_Seg.002', me_ruler_003)
ob_ruler_seg = bpy.data.objects.new('Ruler_Seg', me_ruler_003)
ob_ruler_seg_001 = bpy.data.objects.new('Ruler_Seg.001', me_ruler_003)
ob_ruler_skin = bpy.data.objects.new('Ruler_Skin', me_ruler)
ob_g_snailhidden = bpy.data.objects.new('G_SnailHidden', None)
ob_basickit_hidden = bpy.data.objects.new('BasicKit_Hidden', None)
ob_camera = bpy.data.objects.new('Camera', cam_camera)
ob_leveltest = bpy.data.objects.new('LevelTEST', None)
ob_plane = bpy.data.objects.new('Plane', me_plane)
ob_g_snail = bpy.data.objects.new('G_Snail', None)
ob_basickit = bpy.data.objects.new('BasicKit', None)

# ---- transforms, parenting, visibility, modifiers, constraints
ob_bendyleaf.location = (0.0, 0.0, 0.0)
ob_bendyleaf.lock_rotations_4d = False
ob_bendyleaf.empty_display_type = 'ARROWS'
ob_bendyleaf.show_in_front = True
ob_bendyleaf.lineart.crease_threshold = 0.0
ob_bendyleafseg.parent = ob_bendyleaf
ob_bendyleafseg.matrix_parent_inverse = Matrix(((-1.0, 1.717e-07, 1.654e-08, -3.19e-07), (2.388e-08, 0.04282, 0.9991, -35.98), (1.708e-07, 0.9991, -0.04282, 1.284), (0.0, 0.0, 0.0, 1.0)))
ob_bendyleafseg.location = (4.768e-07, 1.088, 32.66)
ob_bendyleafseg.lock_rotations_4d = False
ob_bendyleafseg.empty_display_type = 'ARROWS'
ob_bendyleafseg.hide_render = True
ob_bendyleafseg.display_type = 'WIRE'
ob_bendyleafseg.lineart.crease_threshold = 0.0
_vg = ob_bendyleafseg.vertex_groups.new(name='Stem1')
_vg = ob_bendyleafseg.vertex_groups.new(name='Leaf1')
_vg = ob_bendyleafseg.vertex_groups.new(name='Leaf4')
_vg = ob_bendyleafseg.vertex_groups.new(name='Root')
_vg = ob_bendyleafseg.vertex_groups.new(name='Stem2')
_vg = ob_bendyleafseg.vertex_groups.new(name='Leaf2.003')
_vg = ob_bendyleafseg.vertex_groups.new(name='Leaf3')
_vg = ob_bendyleafseg.vertex_groups.new(name='Leaf5')
_vg = ob_bendyleafseg.vertex_groups.new(name='Leaf6')
ob_bendyleafsensor_003.parent = ob_bendyleaf
ob_bendyleafsensor_003.matrix_parent_inverse = Matrix(((-1.0, 1.581e-07, 2.523e-08, -9.866e-07), (1.112e-08, -0.08861, 0.9961, -55.81), (1.597e-07, 0.9961, 0.08861, -4.625), (0.0, 0.0, 0.0, 1.0)))
ob_bendyleafsensor_003.location = (-1.422e-13, 0.878, 53.11)
ob_bendyleafsensor_003.lock_rotations_4d = False
ob_bendyleafsensor_003.empty_display_type = 'ARROWS'
ob_bendyleafsensor_003.hide_render = True
ob_bendyleafsensor_003.display_type = 'WIRE'
ob_bendyleafsensor_003.lineart.crease_threshold = 0.0
_vg = ob_bendyleafsensor_003.vertex_groups.new(name='Stem1')
_vg = ob_bendyleafsensor_003.vertex_groups.new(name='Leaf1')
_vg = ob_bendyleafsensor_003.vertex_groups.new(name='Leaf4')
_vg = ob_bendyleafsensor_003.vertex_groups.new(name='Root')
_vg = ob_bendyleafsensor_003.vertex_groups.new(name='Stem2')
_vg = ob_bendyleafsensor_003.vertex_groups.new(name='Leaf2.003')
_vg = ob_bendyleafsensor_003.vertex_groups.new(name='Leaf3')
_vg = ob_bendyleafsensor_003.vertex_groups.new(name='Leaf5')
_vg = ob_bendyleafsensor_003.vertex_groups.new(name='Leaf6')
ob_bendyleafsensor_002.parent = ob_bendyleaf
ob_bendyleafsensor_002.matrix_parent_inverse = Matrix(((-1.0, 1.59e-07, 1.134e-08, -3.014e-07), (1.117e-08, -0.001078, 1.0, -49.33), (1.59e-07, 1.0, 0.001078, -0.3078), (0.0, 0.0, 0.0, 1.0)))
ob_bendyleafsensor_002.location = (4.768e-07, 1.11, 45.98)
ob_bendyleafsensor_002.lock_rotations_4d = False
ob_bendyleafsensor_002.empty_display_type = 'ARROWS'
ob_bendyleafsensor_002.hide_render = True
ob_bendyleafsensor_002.display_type = 'WIRE'
ob_bendyleafsensor_002.lineart.crease_threshold = 0.0
_vg = ob_bendyleafsensor_002.vertex_groups.new(name='Stem1')
_vg = ob_bendyleafsensor_002.vertex_groups.new(name='Leaf1')
_vg = ob_bendyleafsensor_002.vertex_groups.new(name='Leaf4')
_vg = ob_bendyleafsensor_002.vertex_groups.new(name='Root')
_vg = ob_bendyleafsensor_002.vertex_groups.new(name='Stem2')
_vg = ob_bendyleafsensor_002.vertex_groups.new(name='Leaf2.003')
_vg = ob_bendyleafsensor_002.vertex_groups.new(name='Leaf3')
_vg = ob_bendyleafsensor_002.vertex_groups.new(name='Leaf5')
_vg = ob_bendyleafsensor_002.vertex_groups.new(name='Leaf6')
ob_bendyleafsensor_001.parent = ob_bendyleaf
ob_bendyleafsensor_001.matrix_parent_inverse = Matrix(((-1.0, 1.59e-07, 1.108e-08, -2.905e-07), (1.117e-08, 0.000539, 1.0, -42.67), (1.59e-07, 1.0, -0.000539, -0.2388), (0.0, 0.0, 0.0, 1.0)))
ob_bendyleafsensor_001.location = (4.768e-07, 1.173, 39.3)
ob_bendyleafsensor_001.lock_rotations_4d = False
ob_bendyleafsensor_001.empty_display_type = 'ARROWS'
ob_bendyleafsensor_001.hide_render = True
ob_bendyleafsensor_001.display_type = 'WIRE'
ob_bendyleafsensor_001.lineart.crease_threshold = 0.0
_vg = ob_bendyleafsensor_001.vertex_groups.new(name='Stem1')
_vg = ob_bendyleafsensor_001.vertex_groups.new(name='Leaf1')
_vg = ob_bendyleafsensor_001.vertex_groups.new(name='Leaf4')
_vg = ob_bendyleafsensor_001.vertex_groups.new(name='Root')
_vg = ob_bendyleafsensor_001.vertex_groups.new(name='Stem2')
_vg = ob_bendyleafsensor_001.vertex_groups.new(name='Leaf2.003')
_vg = ob_bendyleafsensor_001.vertex_groups.new(name='Leaf3')
_vg = ob_bendyleafsensor_001.vertex_groups.new(name='Leaf5')
_vg = ob_bendyleafsensor_001.vertex_groups.new(name='Leaf6')
ob_bendyleafsensor.parent = ob_bendyleaf
ob_bendyleafsensor.matrix_parent_inverse = Matrix(((-1.0, 1.574e-07, -1.441e-08, 5.02e-07), (1.111e-08, 0.1608, 0.987, -28.95), (1.577e-07, 0.987, -0.1608, 4.745), (0.0, 0.0, 0.0, 1.0)))
ob_bendyleafsensor.location = (4.768e-07, 0.7933, 26.05)
ob_bendyleafsensor.lock_rotations_4d = False
ob_bendyleafsensor.empty_display_type = 'ARROWS'
ob_bendyleafsensor.hide_render = True
ob_bendyleafsensor.display_type = 'WIRE'
ob_bendyleafsensor.lineart.crease_threshold = 0.0
_vg = ob_bendyleafsensor.vertex_groups.new(name='Stem1')
_vg = ob_bendyleafsensor.vertex_groups.new(name='Leaf1')
_vg = ob_bendyleafsensor.vertex_groups.new(name='Leaf4')
_vg = ob_bendyleafsensor.vertex_groups.new(name='Root')
_vg = ob_bendyleafsensor.vertex_groups.new(name='Stem2')
_vg = ob_bendyleafsensor.vertex_groups.new(name='Leaf2.003')
_vg = ob_bendyleafsensor.vertex_groups.new(name='Leaf3')
_vg = ob_bendyleafsensor.vertex_groups.new(name='Leaf5')
_vg = ob_bendyleafsensor.vertex_groups.new(name='Leaf6')
ob_bendyleafsensor_005.parent = ob_bendyleaf
ob_bendyleafsensor_005.matrix_parent_inverse = Matrix(((-1.0, 1.821e-07, -1.082e-08, 4.48e-07), (0.0, 0.05931, 0.9982, -22.56), (1.824e-07, 0.9982, -0.05931, 2.457), (0.0, 0.0, 0.0, 1.0)))
ob_bendyleafsensor_005.location = (2.384e-07, 0.5781, 19.37)
ob_bendyleafsensor_005.lock_rotations_4d = False
ob_bendyleafsensor_005.empty_display_type = 'ARROWS'
ob_bendyleafsensor_005.hide_render = True
ob_bendyleafsensor_005.display_type = 'WIRE'
ob_bendyleafsensor_005.lineart.crease_threshold = 0.0
_vg = ob_bendyleafsensor_005.vertex_groups.new(name='Stem1')
_vg = ob_bendyleafsensor_005.vertex_groups.new(name='Leaf1')
_vg = ob_bendyleafsensor_005.vertex_groups.new(name='Leaf4')
_vg = ob_bendyleafsensor_005.vertex_groups.new(name='Root')
_vg = ob_bendyleafsensor_005.vertex_groups.new(name='Stem2')
_vg = ob_bendyleafsensor_005.vertex_groups.new(name='Leaf2.003')
_vg = ob_bendyleafsensor_005.vertex_groups.new(name='Leaf3')
_vg = ob_bendyleafsensor_005.vertex_groups.new(name='Leaf5')
_vg = ob_bendyleafsensor_005.vertex_groups.new(name='Leaf6')
ob_bendyleafseg_004.parent = ob_bendyleaf
ob_bendyleafseg_004.matrix_parent_inverse = Matrix(((1.0, 6.934e-08, -7.105e-15, 1.387e-07), (0.0, 2.384e-07, 1.0, -4.0), (6.934e-08, -1.0, 2.98e-07, -2.0), (0.0, 0.0, 0.0, 1.0)))
ob_bendyleafseg_004.location = (-5.96e-08, -1.748e-07, -3.5)
ob_bendyleafseg_004.lock_rotations_4d = False
ob_bendyleafseg_004.empty_display_type = 'ARROWS'
ob_bendyleafseg_004.hide_render = True
ob_bendyleafseg_004.display_type = 'WIRE'
ob_bendyleafseg_004.lineart.crease_threshold = 0.0
_vg = ob_bendyleafseg_004.vertex_groups.new(name='Stem1')
_vg = ob_bendyleafseg_004.vertex_groups.new(name='Leaf1')
_vg = ob_bendyleafseg_004.vertex_groups.new(name='Leaf4')
_vg = ob_bendyleafseg_004.vertex_groups.new(name='Root')
_vg = ob_bendyleafseg_004.vertex_groups.new(name='Stem2')
_vg = ob_bendyleafseg_004.vertex_groups.new(name='Leaf2.003')
_vg = ob_bendyleafseg_004.vertex_groups.new(name='Leaf3')
_vg = ob_bendyleafseg_004.vertex_groups.new(name='Leaf5')
_vg = ob_bendyleafseg_004.vertex_groups.new(name='Leaf6')
ob_bendyleafseg_002.parent = ob_bendyleaf
ob_bendyleafseg_002.matrix_parent_inverse = Matrix(((1.0, 9.11e-08, -2.479e-09, 1.921e-07), (-3.534e-14, 0.0272, 0.9996, -9.946), (9.114e-08, -0.9996, 0.0272, -2.108), (0.0, 0.0, 0.0, 1.0)))
ob_bendyleafseg_002.location = (-4.172e-07, -4.541e-07, 7.0)
ob_bendyleafseg_002.lock_rotations_4d = False
ob_bendyleafseg_002.empty_display_type = 'ARROWS'
ob_bendyleafseg_002.hide_render = True
ob_bendyleafseg_002.display_type = 'WIRE'
ob_bendyleafseg_002.lineart.crease_threshold = 0.0
_vg = ob_bendyleafseg_002.vertex_groups.new(name='Stem1')
_vg = ob_bendyleafseg_002.vertex_groups.new(name='Leaf1')
_vg = ob_bendyleafseg_002.vertex_groups.new(name='Leaf4')
_vg = ob_bendyleafseg_002.vertex_groups.new(name='Root')
_vg = ob_bendyleafseg_002.vertex_groups.new(name='Stem2')
_vg = ob_bendyleafseg_002.vertex_groups.new(name='Leaf2.003')
_vg = ob_bendyleafseg_002.vertex_groups.new(name='Leaf3')
_vg = ob_bendyleafseg_002.vertex_groups.new(name='Leaf5')
_vg = ob_bendyleafseg_002.vertex_groups.new(name='Leaf6')
ob_bendyleafseg_003.parent = ob_bendyleaf
ob_bendyleafseg_003.matrix_parent_inverse = Matrix(((1.0, 2.067e-07, -1.125e-08, 4.922e-07), (0.0, 0.05435, 0.9985, -15.89), (2.07e-07, -0.9985, 0.05435, -2.377), (0.0, 0.0, 0.0, 1.0)))
ob_bendyleafseg_003.location = (-4.768e-07, 0.06447, 13.0)
ob_bendyleafseg_003.lock_rotations_4d = False
ob_bendyleafseg_003.empty_display_type = 'ARROWS'
ob_bendyleafseg_003.hide_render = True
ob_bendyleafseg_003.display_type = 'WIRE'
ob_bendyleafseg_003.lineart.crease_threshold = 0.0
_vg = ob_bendyleafseg_003.vertex_groups.new(name='Stem1')
_vg = ob_bendyleafseg_003.vertex_groups.new(name='Leaf1')
_vg = ob_bendyleafseg_003.vertex_groups.new(name='Leaf4')
_vg = ob_bendyleafseg_003.vertex_groups.new(name='Root')
_vg = ob_bendyleafseg_003.vertex_groups.new(name='Stem2')
_vg = ob_bendyleafseg_003.vertex_groups.new(name='Leaf2.003')
_vg = ob_bendyleafseg_003.vertex_groups.new(name='Leaf3')
_vg = ob_bendyleafseg_003.vertex_groups.new(name='Leaf5')
_vg = ob_bendyleafseg_003.vertex_groups.new(name='Leaf6')
ob_bendyleafseg_007.parent = ob_bendyleaf
ob_bendyleafseg_007.matrix_parent_inverse = Matrix(((-1.0, 1.821e-07, -1.082e-08, 4.48e-07), (0.0, 0.05931, 0.9982, -22.56), (1.824e-07, 0.9982, -0.05931, 2.457), (0.0, 0.0, 0.0, 1.0)))
ob_bendyleafseg_007.location = (2.384e-07, 0.5781, 19.37)
ob_bendyleafseg_007.lock_rotations_4d = False
ob_bendyleafseg_007.empty_display_type = 'ARROWS'
ob_bendyleafseg_007.hide_render = True
ob_bendyleafseg_007.display_type = 'WIRE'
ob_bendyleafseg_007.lineart.crease_threshold = 0.0
_vg = ob_bendyleafseg_007.vertex_groups.new(name='Stem1')
_vg = ob_bendyleafseg_007.vertex_groups.new(name='Leaf1')
_vg = ob_bendyleafseg_007.vertex_groups.new(name='Leaf4')
_vg = ob_bendyleafseg_007.vertex_groups.new(name='Root')
_vg = ob_bendyleafseg_007.vertex_groups.new(name='Stem2')
_vg = ob_bendyleafseg_007.vertex_groups.new(name='Leaf2.003')
_vg = ob_bendyleafseg_007.vertex_groups.new(name='Leaf3')
_vg = ob_bendyleafseg_007.vertex_groups.new(name='Leaf5')
_vg = ob_bendyleafseg_007.vertex_groups.new(name='Leaf6')
ob_bendyleafseg_008.parent = ob_bendyleaf
ob_bendyleafseg_008.matrix_parent_inverse = Matrix(((-1.0, 1.574e-07, -1.441e-08, 5.02e-07), (1.111e-08, 0.1608, 0.987, -28.95), (1.577e-07, 0.987, -0.1608, 4.745), (0.0, 0.0, 0.0, 1.0)))
ob_bendyleafseg_008.location = (4.768e-07, 0.7933, 26.05)
ob_bendyleafseg_008.lock_rotations_4d = False
ob_bendyleafseg_008.empty_display_type = 'ARROWS'
ob_bendyleafseg_008.hide_render = True
ob_bendyleafseg_008.display_type = 'WIRE'
ob_bendyleafseg_008.lineart.crease_threshold = 0.0
_vg = ob_bendyleafseg_008.vertex_groups.new(name='Stem1')
_vg = ob_bendyleafseg_008.vertex_groups.new(name='Leaf1')
_vg = ob_bendyleafseg_008.vertex_groups.new(name='Leaf4')
_vg = ob_bendyleafseg_008.vertex_groups.new(name='Root')
_vg = ob_bendyleafseg_008.vertex_groups.new(name='Stem2')
_vg = ob_bendyleafseg_008.vertex_groups.new(name='Leaf2.003')
_vg = ob_bendyleafseg_008.vertex_groups.new(name='Leaf3')
_vg = ob_bendyleafseg_008.vertex_groups.new(name='Leaf5')
_vg = ob_bendyleafseg_008.vertex_groups.new(name='Leaf6')
ob_bendyleafsensor_004.parent = ob_bendyleaf
ob_bendyleafsensor_004.matrix_parent_inverse = Matrix(((-1.0, 1.59e-07, 4.358e-09, -4.846e-08), (1.116e-08, 0.04282, 0.9991, -35.98), (1.586e-07, 0.9991, -0.04282, 1.284), (0.0, 0.0, 0.0, 1.0)))
ob_bendyleafsensor_004.location = (4.768e-07, 1.088, 32.67)
ob_bendyleafsensor_004.lock_rotations_4d = False
ob_bendyleafsensor_004.empty_display_type = 'ARROWS'
ob_bendyleafsensor_004.hide_render = True
ob_bendyleafsensor_004.display_type = 'WIRE'
ob_bendyleafsensor_004.lineart.crease_threshold = 0.0
_vg = ob_bendyleafsensor_004.vertex_groups.new(name='Stem1')
_vg = ob_bendyleafsensor_004.vertex_groups.new(name='Leaf1')
_vg = ob_bendyleafsensor_004.vertex_groups.new(name='Leaf4')
_vg = ob_bendyleafsensor_004.vertex_groups.new(name='Root')
_vg = ob_bendyleafsensor_004.vertex_groups.new(name='Stem2')
_vg = ob_bendyleafsensor_004.vertex_groups.new(name='Leaf2.003')
_vg = ob_bendyleafsensor_004.vertex_groups.new(name='Leaf3')
_vg = ob_bendyleafsensor_004.vertex_groups.new(name='Leaf5')
_vg = ob_bendyleafsensor_004.vertex_groups.new(name='Leaf6')
ob_bendyleafseg_006.parent = ob_bendyleaf
ob_bendyleafseg_006.matrix_parent_inverse = Matrix(((-1.0, 1.59e-07, 1.108e-08, -2.905e-07), (1.117e-08, 0.000539, 1.0, -42.67), (1.59e-07, 1.0, -0.000539, -0.2388), (0.0, 0.0, 0.0, 1.0)))
ob_bendyleafseg_006.location = (4.768e-07, 1.173, 39.3)
ob_bendyleafseg_006.lock_rotations_4d = False
ob_bendyleafseg_006.empty_display_type = 'ARROWS'
ob_bendyleafseg_006.hide_render = True
ob_bendyleafseg_006.display_type = 'WIRE'
ob_bendyleafseg_006.lineart.crease_threshold = 0.0
_vg = ob_bendyleafseg_006.vertex_groups.new(name='Stem1')
_vg = ob_bendyleafseg_006.vertex_groups.new(name='Leaf1')
_vg = ob_bendyleafseg_006.vertex_groups.new(name='Leaf4')
_vg = ob_bendyleafseg_006.vertex_groups.new(name='Root')
_vg = ob_bendyleafseg_006.vertex_groups.new(name='Stem2')
_vg = ob_bendyleafseg_006.vertex_groups.new(name='Leaf2.003')
_vg = ob_bendyleafseg_006.vertex_groups.new(name='Leaf3')
_vg = ob_bendyleafseg_006.vertex_groups.new(name='Leaf5')
_vg = ob_bendyleafseg_006.vertex_groups.new(name='Leaf6')
ob_bendyleafseg_005.parent = ob_bendyleaf
ob_bendyleafseg_005.matrix_parent_inverse = Matrix(((-1.0, 1.59e-07, 1.134e-08, -3.014e-07), (1.117e-08, -0.001078, 1.0, -49.33), (1.59e-07, 1.0, 0.001078, -0.3078), (0.0, 0.0, 0.0, 1.0)))
ob_bendyleafseg_005.location = (4.768e-07, 1.11, 45.98)
ob_bendyleafseg_005.lock_rotations_4d = False
ob_bendyleafseg_005.empty_display_type = 'ARROWS'
ob_bendyleafseg_005.hide_render = True
ob_bendyleafseg_005.display_type = 'WIRE'
ob_bendyleafseg_005.lineart.crease_threshold = 0.0
_vg = ob_bendyleafseg_005.vertex_groups.new(name='Stem1')
_vg = ob_bendyleafseg_005.vertex_groups.new(name='Leaf1')
_vg = ob_bendyleafseg_005.vertex_groups.new(name='Leaf4')
_vg = ob_bendyleafseg_005.vertex_groups.new(name='Root')
_vg = ob_bendyleafseg_005.vertex_groups.new(name='Stem2')
_vg = ob_bendyleafseg_005.vertex_groups.new(name='Leaf2.003')
_vg = ob_bendyleafseg_005.vertex_groups.new(name='Leaf3')
_vg = ob_bendyleafseg_005.vertex_groups.new(name='Leaf5')
_vg = ob_bendyleafseg_005.vertex_groups.new(name='Leaf6')
ob_bendyleafseg_001.parent = ob_bendyleaf
ob_bendyleafseg_001.matrix_parent_inverse = Matrix(((-1.0, 1.581e-07, 2.523e-08, -9.866e-07), (1.112e-08, -0.08861, 0.9961, -55.81), (1.597e-07, 0.9961, 0.08861, -4.625), (0.0, 0.0, 0.0, 1.0)))
ob_bendyleafseg_001.location = (-1.422e-13, 0.878, 53.11)
ob_bendyleafseg_001.lock_rotations_4d = False
ob_bendyleafseg_001.empty_display_type = 'ARROWS'
ob_bendyleafseg_001.hide_render = True
ob_bendyleafseg_001.display_type = 'WIRE'
ob_bendyleafseg_001.lineart.crease_threshold = 0.0
_vg = ob_bendyleafseg_001.vertex_groups.new(name='Stem1')
_vg = ob_bendyleafseg_001.vertex_groups.new(name='Leaf1')
_vg = ob_bendyleafseg_001.vertex_groups.new(name='Leaf4')
_vg = ob_bendyleafseg_001.vertex_groups.new(name='Root')
_vg = ob_bendyleafseg_001.vertex_groups.new(name='Stem2')
_vg = ob_bendyleafseg_001.vertex_groups.new(name='Leaf2.003')
_vg = ob_bendyleafseg_001.vertex_groups.new(name='Leaf3')
_vg = ob_bendyleafseg_001.vertex_groups.new(name='Leaf5')
_vg = ob_bendyleafseg_001.vertex_groups.new(name='Leaf6')
ob_bendyleafskin.parent = ob_bendyleaf
ob_bendyleafskin.location = (0.0, 0.0, 0.0)
ob_bendyleafskin.lineart.crease_threshold = 0.0
_vg = ob_bendyleafskin.vertex_groups.new(name='Stem1')
_vg.add([4, 5, 6, 7, 33, 34, 35, 36, 39, 40, 43, 44], 1.0, 'REPLACE')
_vg = ob_bendyleafskin.vertex_groups.new(name='Leaf1')
_vg.add([8, 9, 10, 11, 20, 21, 30, 41, 42, 48, 49, 63, 64, 75, 78], 1.0, 'REPLACE')
_vg = ob_bendyleafskin.vertex_groups.new(name='Leaf4')
_vg.add([14, 15, 22, 23, 27, 31, 52, 53, 54, 55, 66, 67, 68, 69, 79, 80, 81, 82], 1.0, 'REPLACE')
_vg = ob_bendyleafskin.vertex_groups.new(name='Root')
_vg.add([0, 1, 2, 3, 33, 34, 35, 36, 37, 38, 43, 44], 1.0, 'REPLACE')
_vg = ob_bendyleafskin.vertex_groups.new(name='Stem2')
_vg.add([4, 5, 6, 7, 8, 9, 10, 11, 39, 40, 41, 42], 1.0, 'REPLACE')
_vg = ob_bendyleafskin.vertex_groups.new(name='Leaf2.003')
_vg.add([12, 13, 20, 21, 26, 30, 48, 49, 50, 51, 62, 63, 64, 65, 75, 76, 77, 78], 1.0, 'REPLACE')
_vg = ob_bendyleafskin.vertex_groups.new(name='Leaf3')
_vg.add([12, 13, 22, 23, 26, 31, 50, 51, 52, 53, 62, 65, 66, 68, 76, 77, 79, 80], 1.0, 'REPLACE')
_vg = ob_bendyleafskin.vertex_groups.new(name='Leaf5')
_vg.add([14, 15, 24, 25, 27, 32, 54, 55, 56, 57, 67, 69, 70, 71, 81, 82, 83, 84], 1.0, 'REPLACE')
_vg = ob_bendyleafskin.vertex_groups.new(name='Leaf6')
_vg.add([16, 17, 18, 19, 24, 25, 28, 29, 32, 45, 46, 47, 56, 57, 58, 59, 60, 61, 70, 71, 72, 73, 74, 83, 84, 85, 86, 87], 1.0, 'REPLACE')
_m = ob_bendyleafskin.modifiers.new('Armature', 'ARMATURE')
_m.object = ob_bendyleaf
_m.use_bone_envelopes = True
ob_outdoorlighting.location = (0.0, 0.0, 0.0)
ob_outdoorlighting.empty_image_offset = (0.0, 0.0)
ob_outdoorlighting.show_instancer_for_render = False
ob_outdoorlighting.instance_type = 'COLLECTION'
ob_outdoorlighting.lineart.crease_threshold = 0.0
ob_ruler.location = (0.0, 0.0, 0.0)
ob_ruler.lock_rotations_4d = False
ob_ruler.empty_display_type = 'ARROWS'
ob_ruler.show_in_front = True
ob_ruler.lineart.crease_threshold = 0.0
ob_ruler_sensor_006.parent = ob_ruler
ob_ruler_sensor_006.matrix_parent_inverse = Matrix(((-1.0, 2.088e-07, -1.033e-12, 8.262e-08), (-1.049e-12, -7.55e-08, 1.0, -30.5), (2.088e-07, 1.0, 7.544e-08, 0.3956), (0.0, 0.0, 0.0, 1.0)))
ob_ruler_sensor_006.location = (4.723e-15, -8.681e-10, 28.58)
ob_ruler_sensor_006.hide_render = True
ob_ruler_sensor_006.display_type = 'WIRE'
ob_ruler_sensor_006.lineart.crease_threshold = 0.0
ob_ruler_sensor_005.parent = ob_ruler
ob_ruler_sensor_005.matrix_parent_inverse = Matrix(((-1.0, 2.088e-07, -1.033e-12, 8.262e-08), (-1.049e-12, -7.55e-08, 1.0, -26.65), (2.088e-07, 1.0, 7.544e-08, 0.3956), (0.0, 0.0, 0.0, 1.0)))
ob_ruler_sensor_005.location = (1.644e-15, 2.905e-08, 24.73)
ob_ruler_sensor_005.hide_render = True
ob_ruler_sensor_005.display_type = 'WIRE'
ob_ruler_sensor_005.lineart.crease_threshold = 0.0
ob_ruler_sensor_004.parent = ob_ruler
ob_ruler_sensor_004.matrix_parent_inverse = Matrix(((-1.0, 2.089e-07, -1.033e-12, 8.265e-08), (-1.049e-12, -7.55e-08, 1.0, -22.8), (2.089e-07, 1.0, 7.637e-08, 0.3956), (0.0, 0.0, 0.0, 1.0)))
ob_ruler_sensor_004.location = (6.251e-16, -2.072e-08, 20.88)
ob_ruler_sensor_004.hide_render = True
ob_ruler_sensor_004.display_type = 'WIRE'
ob_ruler_sensor_004.lineart.crease_threshold = 0.0
ob_ruler_sensor_003.parent = ob_ruler
ob_ruler_sensor_003.matrix_parent_inverse = Matrix(((-1.0, 2.098e-07, -1.033e-12, 8.301e-08), (-1.049e-12, -7.55e-08, 1.0, -18.95), (2.098e-07, 1.0, 7.637e-08, 0.3956), (0.0, 0.0, 0.0, 1.0)))
ob_ruler_sensor_003.location = (4.162e-15, -2.239e-08, 17.03)
ob_ruler_sensor_003.hide_render = True
ob_ruler_sensor_003.display_type = 'WIRE'
ob_ruler_sensor_003.lineart.crease_threshold = 0.0
ob_ruler_sensor_002.parent = ob_ruler
ob_ruler_sensor_002.matrix_parent_inverse = Matrix(((-1.0, 1.118e-07, -1.033e-12, 4.424e-08), (-1.042e-12, -7.55e-08, 1.0, -15.1), (1.118e-07, 1.0, 7.451e-08, 0.3956), (0.0, 0.0, 0.0, 1.0)))
ob_ruler_sensor_002.location = (-8.963e-16, -3.634e-08, 13.18)
ob_ruler_sensor_002.hide_render = True
ob_ruler_sensor_002.display_type = 'WIRE'
ob_ruler_sensor_002.lineart.crease_threshold = 0.0
ob_ruler_sensor_001.parent = ob_ruler
ob_ruler_sensor_001.matrix_parent_inverse = Matrix(((1.0, 2.776e-07, 0.0, 1.098e-07), (-2.096e-14, 7.55e-08, 1.0, -11.25), (2.776e-07, -1.0, 7.451e-08, -0.3956), (0.0, 0.0, 0.0, 1.0)))
ob_ruler_sensor_001.location = (3.289e-15, -2.518e-08, 9.325)
ob_ruler_sensor_001.hide_render = True
ob_ruler_sensor_001.display_type = 'WIRE'
ob_ruler_sensor_001.lineart.crease_threshold = 0.0
ob_ruler_sensor.parent = ob_ruler
ob_ruler_sensor.matrix_parent_inverse = Matrix(((1.0, 2.953e-14, 0.0, 1.168e-14), (-2.229e-21, 7.55e-08, 1.0, -7.4), (2.953e-14, -1.0, 7.451e-08, -0.3956), (0.0, 0.0, 0.0, 1.0)))
ob_ruler_sensor.location = (-1.93e-22, -2.709e-08, 5.475)
ob_ruler_sensor.hide_render = True
ob_ruler_sensor.display_type = 'WIRE'
ob_ruler_sensor.lineart.crease_threshold = 0.0
ob_ruler_seg_007.parent = ob_ruler
ob_ruler_seg_007.matrix_parent_inverse = Matrix(((1.0, 0.0, 0.0, -0.0), (0.0, 7.55e-08, 1.0, -3.55), (0.0, -1.0, 7.451e-08, -0.3956), (0.0, 0.0, 0.0, 1.0)))
ob_ruler_seg_007.location = (0.0, 8.061e-10, 1.625)
ob_ruler_seg_007.hide_render = True
ob_ruler_seg_007.display_type = 'WIRE'
ob_ruler_seg_007.lineart.crease_threshold = 0.0
ob_ruler_seg_006.parent = ob_ruler
ob_ruler_seg_006.matrix_parent_inverse = Matrix(((1.0, 2.953e-14, 0.0, 1.168e-14), (-2.229e-21, 7.55e-08, 1.0, -7.4), (2.953e-14, -1.0, 7.451e-08, -0.3956), (0.0, 0.0, 0.0, 1.0)))
ob_ruler_seg_006.location = (-1.93e-22, -2.709e-08, 5.475)
ob_ruler_seg_006.hide_render = True
ob_ruler_seg_006.display_type = 'WIRE'
ob_ruler_seg_006.lineart.crease_threshold = 0.0
ob_ruler_seg_005.parent = ob_ruler
ob_ruler_seg_005.matrix_parent_inverse = Matrix(((1.0, 2.776e-07, 0.0, 1.098e-07), (-2.096e-14, 7.55e-08, 1.0, -11.25), (2.776e-07, -1.0, 7.451e-08, -0.3956), (0.0, 0.0, 0.0, 1.0)))
ob_ruler_seg_005.location = (3.289e-15, -2.518e-08, 9.325)
ob_ruler_seg_005.hide_render = True
ob_ruler_seg_005.display_type = 'WIRE'
ob_ruler_seg_005.lineart.crease_threshold = 0.0
ob_ruler_seg_004.parent = ob_ruler
ob_ruler_seg_004.matrix_parent_inverse = Matrix(((-1.0, 1.118e-07, -1.033e-12, 4.424e-08), (-1.042e-12, -7.55e-08, 1.0, -15.1), (1.118e-07, 1.0, 7.451e-08, 0.3956), (0.0, 0.0, 0.0, 1.0)))
ob_ruler_seg_004.location = (-8.963e-16, -3.634e-08, 13.18)
ob_ruler_seg_004.hide_render = True
ob_ruler_seg_004.display_type = 'WIRE'
ob_ruler_seg_004.lineart.crease_threshold = 0.0
ob_ruler_seg_003.parent = ob_ruler
ob_ruler_seg_003.matrix_parent_inverse = Matrix(((-1.0, 2.098e-07, -1.033e-12, 8.301e-08), (-1.049e-12, -7.55e-08, 1.0, -18.95), (2.098e-07, 1.0, 7.637e-08, 0.3956), (0.0, 0.0, 0.0, 1.0)))
ob_ruler_seg_003.location = (4.162e-15, -2.239e-08, 17.03)
ob_ruler_seg_003.hide_render = True
ob_ruler_seg_003.display_type = 'WIRE'
ob_ruler_seg_003.lineart.crease_threshold = 0.0
ob_ruler_seg_002.parent = ob_ruler
ob_ruler_seg_002.matrix_parent_inverse = Matrix(((-1.0, 2.089e-07, -1.033e-12, 8.265e-08), (-1.049e-12, -7.55e-08, 1.0, -22.8), (2.089e-07, 1.0, 7.637e-08, 0.3956), (0.0, 0.0, 0.0, 1.0)))
ob_ruler_seg_002.location = (6.251e-16, -2.072e-08, 20.88)
ob_ruler_seg_002.hide_render = True
ob_ruler_seg_002.display_type = 'WIRE'
ob_ruler_seg_002.lineart.crease_threshold = 0.0
ob_ruler_seg.parent = ob_ruler
ob_ruler_seg.matrix_parent_inverse = Matrix(((-1.0, 2.088e-07, -1.033e-12, 8.262e-08), (-1.049e-12, -7.55e-08, 1.0, -26.65), (2.088e-07, 1.0, 7.544e-08, 0.3956), (0.0, 0.0, 0.0, 1.0)))
ob_ruler_seg.location = (1.644e-15, 2.905e-08, 24.73)
ob_ruler_seg.hide_render = True
ob_ruler_seg.display_type = 'WIRE'
ob_ruler_seg.lineart.crease_threshold = 0.0
ob_ruler_seg_001.parent = ob_ruler
ob_ruler_seg_001.matrix_parent_inverse = Matrix(((-1.0, 2.088e-07, -1.033e-12, 8.262e-08), (-1.049e-12, -7.55e-08, 1.0, -30.5), (2.088e-07, 1.0, 7.544e-08, 0.3956), (0.0, 0.0, 0.0, 1.0)))
ob_ruler_seg_001.location = (4.723e-15, -8.681e-10, 28.58)
ob_ruler_seg_001.hide_render = True
ob_ruler_seg_001.display_type = 'WIRE'
ob_ruler_seg_001.lineart.crease_threshold = 0.0
ob_ruler_skin.parent = ob_ruler
ob_ruler_skin.location = (0.0, 0.0, 0.0)
ob_ruler_skin.lineart.crease_threshold = 0.0
_vg = ob_ruler_skin.vertex_groups.new(name='Root')
for _i, _w in zip([0, 1, 2, 11, 12, 13, 17, 18, 19], [0.8207, 0.8649, 0.8712, 0.003319, 0.0149, 0.0184, 0.4919, 0.4934, 0.493]): _vg.add([_i], _w, 'REPLACE')
_vg = ob_ruler_skin.vertex_groups.new(name='Stem1')
for _i, _w in zip([0, 1, 2, 11, 12, 13, 17, 18, 19, 23, 24, 25], [0.1693, 0.1262, 0.1204, 0.4733, 0.4675, 0.4658, 0.4805, 0.4733, 0.4719, 0.001245, 0.01149, 0.01474]): _vg.add([_i], _w, 'REPLACE')
_vg = ob_ruler_skin.vertex_groups.new(name='Stem2')
for _i, _w in zip([6, 7, 8, 11, 12, 13, 17, 18, 19, 23, 24, 25], [0.01143, 0.01468, 0.001201, 0.4729, 0.4671, 0.4653, 0.002055, 0.01223, 0.01553, 0.4729, 0.4671, 0.4653]): _vg.add([_i], _w, 'REPLACE')
_vg = ob_ruler_skin.vertex_groups.new(name='Leaf1')
for _i, _w in zip([6, 7, 8, 11, 12, 13, 21, 22, 23, 24, 25, 26], [0.4671, 0.4653, 0.4729, 0.001203, 0.01144, 0.01468, 0.01143, 0.01468, 0.4729, 0.4671, 0.4653, 0.001201]): _vg.add([_i], _w, 'REPLACE')
_vg = ob_ruler_skin.vertex_groups.new(name='Leaf2.003')
for _i, _w in zip([6, 7, 8, 9, 10, 14, 21, 22, 23, 24, 25, 26], [0.4671, 0.4653, 0.4729, 0.01143, 0.01468, 0.001203, 0.4671, 0.4653, 0.001201, 0.01143, 0.01468, 0.4729]): _vg.add([_i], _w, 'REPLACE')
_vg = ob_ruler_skin.vertex_groups.new(name='Leaf3')
for _i, _w in zip([6, 7, 8, 9, 10, 14, 15, 16, 20, 21, 22, 26], [0.01143, 0.01468, 0.001201, 0.4671, 0.4653, 0.4729, 0.01179, 0.01505, 0.001883, 0.4671, 0.4653, 0.4729]): _vg.add([_i], _w, 'REPLACE')
_vg = ob_ruler_skin.vertex_groups.new(name='Leaf4')
for _i, _w in zip([3, 4, 5, 9, 10, 14, 15, 16, 20, 21, 22, 26], [0.1447, 0.06869, 0.07179, 0.4673, 0.4655, 0.4732, 0.47, 0.4682, 0.4791, 0.01146, 0.01471, 0.001235]): _vg.add([_i], _w, 'REPLACE')
_vg = ob_ruler_skin.vertex_groups.new(name='Leaf5')
for _i, _w in zip([3, 4, 5, 9, 10, 14, 15, 16, 20], [0.492, 0.4954, 0.4953, 0.01168, 0.01495, 0.001323, 0.469, 0.4673, 0.474]): _vg.add([_i], _w, 'REPLACE')
_vg = ob_ruler_skin.vertex_groups.new(name='Leaf6')
for _i, _w in zip([3, 4, 5, 15, 16], [0.3548, 0.431, 0.4279, 0.005974, 0.009143]): _vg.add([_i], _w, 'REPLACE')
_m = ob_ruler_skin.modifiers.new('Armature', 'ARMATURE')
_m.object = ob_ruler
_m.use_bone_envelopes = True
_m = ob_ruler_skin.modifiers.new('EdgeSplit', 'EDGE_SPLIT')
ob_g_snailhidden.location = (0.0, 0.0, 0.0)
ob_g_snailhidden.empty_image_offset = (0.0, 0.0)
ob_g_snailhidden.show_instancer_for_render = False
ob_g_snailhidden.instance_type = 'COLLECTION'
ob_g_snailhidden.lineart.crease_threshold = 0.0
ob_basickit_hidden.location = (0.0, 0.0, 0.0)
ob_basickit_hidden.empty_image_offset = (0.0, 0.0)
ob_basickit_hidden.show_instancer_for_render = False
ob_basickit_hidden.instance_type = 'COLLECTION'
ob_basickit_hidden.lineart.crease_threshold = 0.0
ob_camera.location = (65.93, 7.072, 13.62)
ob_camera.rotation_euler = (-4.616, -3.361e-06, 1.571)
ob_camera.lineart.crease_threshold = 0.0
ob_leveltest.location = (0.0, 0.0, 0.0)
ob_leveltest.empty_image_offset = (0.0, 0.0)
ob_leveltest.lineart.crease_threshold = 0.0
ob_plane.location = (0.0, 0.0, 0.0)
ob_plane.lock_rotations_4d = False
ob_plane.empty_display_type = 'ARROWS'
ob_plane.lineart.crease_threshold = 0.0
ob_g_snail.location = (0.0, -11.17, 1.0)
ob_g_snail.rotation_euler = (0.0, -0.0, -3.142)
ob_g_snail.empty_image_offset = (0.0, 0.0)
ob_g_snail.show_instancer_for_render = False
ob_g_snail.instance_type = 'COLLECTION'
ob_g_snail.lineart.crease_threshold = 0.0
ob_basickit.location = (0.0, 0.0, 0.0)
ob_basickit.empty_image_offset = (0.0, 0.0)
ob_basickit.show_instancer_for_render = False
ob_basickit.instance_type = 'COLLECTION'
ob_basickit.lineart.crease_threshold = 0.0
ob_outdoorlighting.instance_collection = col_outdoorlighting
ob_g_snailhidden.instance_collection = col_g_snailhidden
ob_basickit_hidden.instance_collection = col_basickit_hidden
ob_g_snail.instance_collection = col_g_snail
ob_basickit.instance_collection = col_basickit

# ---- collection membership
col_collection_1.objects.link(ob_bendyleaf)
col_collection_1.objects.link(ob_bendyleafseg)
col_collection_1.objects.link(ob_bendyleafsensor_003)
col_collection_1.objects.link(ob_bendyleafsensor_002)
col_collection_1.objects.link(ob_bendyleafsensor_001)
col_collection_1.objects.link(ob_bendyleafsensor)
col_collection_1.objects.link(ob_bendyleafsensor_005)
col_collection_1.objects.link(ob_bendyleafseg_004)
col_collection_1.objects.link(ob_bendyleafseg_002)
col_collection_1.objects.link(ob_bendyleafseg_003)
col_collection_1.objects.link(ob_bendyleafseg_007)
col_collection_1.objects.link(ob_bendyleafseg_008)
col_collection_1.objects.link(ob_bendyleafsensor_004)
col_collection_1.objects.link(ob_bendyleafseg_006)
col_collection_1.objects.link(ob_bendyleafseg_005)
col_collection_1.objects.link(ob_bendyleafseg_001)
col_collection_2.objects.link(ob_bendyleafskin)
col_collection_2.objects.link(ob_outdoorlighting)
col_collection_3.objects.link(ob_ruler)
col_collection_3.objects.link(ob_ruler_sensor_006)
col_collection_3.objects.link(ob_ruler_sensor_005)
col_collection_3.objects.link(ob_ruler_sensor_004)
col_collection_3.objects.link(ob_ruler_sensor_003)
col_collection_3.objects.link(ob_ruler_sensor_002)
col_collection_3.objects.link(ob_ruler_sensor_001)
col_collection_3.objects.link(ob_ruler_sensor)
col_collection_3.objects.link(ob_ruler_seg_007)
col_collection_3.objects.link(ob_ruler_seg_006)
col_collection_3.objects.link(ob_ruler_seg_005)
col_collection_3.objects.link(ob_ruler_seg_004)
col_collection_3.objects.link(ob_ruler_seg_003)
col_collection_3.objects.link(ob_ruler_seg_002)
col_collection_3.objects.link(ob_ruler_seg)
col_collection_3.objects.link(ob_ruler_seg_001)
col_collection_4.objects.link(ob_ruler_skin)
col_collection_4.objects.link(ob_outdoorlighting)
col_collection_6.objects.link(ob_g_snailhidden)
col_collection_10.objects.link(ob_basickit_hidden)
col_collection_14.objects.link(ob_camera)
col_collection_15.objects.link(ob_leveltest)
col_collection_15.objects.link(ob_plane)
col_collection_15.objects.link(ob_g_snail)
col_collection_15.objects.link(ob_basickit)
col_collection_15.objects.link(ob_outdoorlighting)

# ---- scene / render settings (as saved in the file)
scene.camera = ob_camera
scene.frame_start = 1; scene.frame_end = 250; scene.frame_set(80)
scene.render.engine = 'BLENDER_EEVEE_NEXT'
scene.render.image_settings.file_format = 'JPEG'
scene.render.image_settings.color_mode = 'RGB'
scene.render.image_settings.compression = 90
scene.render.resolution_x = 800
scene.render.resolution_y = 600
scene.render.pixel_aspect_x = 100.0
scene.render.pixel_aspect_y = 100.0
scene.render.fps = 25
scene.render.dither_intensity = 0.0
scene.render.use_compositing = False
scene.render.use_sequencer = False
scene.render.bake_margin = 2
scene.render.bake_bias = 0.0
scene.render.use_stamp_time = False
scene.render.use_stamp_date = False
scene.render.use_stamp_frame = False
scene.render.use_stamp_camera = False
scene.render.use_stamp_scene = False
scene.render.use_stamp_filename = False
scene.render.use_stamp_render_time = False
scene.render.stamp_font_size = 0
scene.cycles.use_denoising = False
scene.cycles.samples = 10
scene.cycles.sampling_pattern = 'TABULATED_SOBOL'
scene.cycles.light_sampling_threshold = 0.0
scene.cycles.use_adaptive_sampling = False
scene.cycles.use_light_tree = False
scene.cycles.blur_glossy = 0.0
scene.cycles.volume_bounces = 1
scene.cycles.pixel_filter_type = 'GAUSSIAN'
scene.cycles.sample_clamp_indirect = 0.0
scene.view_settings.view_transform = 'Standard'
bpy.context.view_layer.update()
